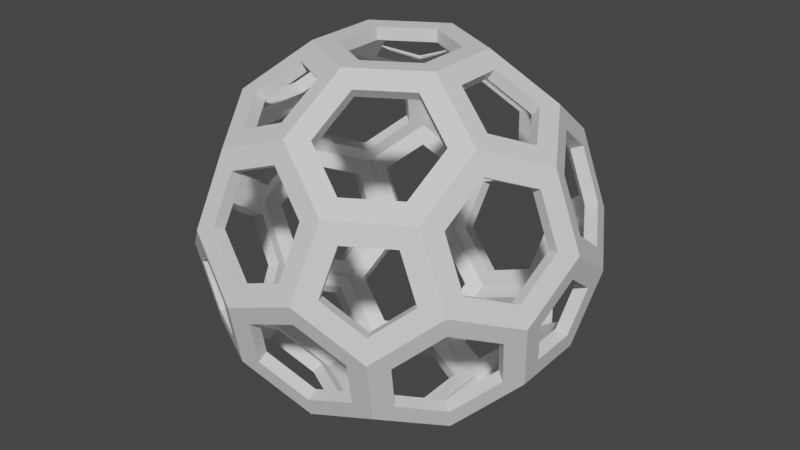# Source: cage-a-photons_optimisee.blend  (saved by Blender 2.91.10; exported with 4.5.12 LTS)
import bpy
from mathutils import Matrix  # noqa: F401  (used for matrix-valued properties, if any)

bpy.ops.wm.read_factory_settings(use_empty=True)
scene = bpy.context.scene
scene.name = 'Scene'

# ---- collections
col_collection = bpy.data.collections.new('Collection'); scene.collection.children.link(col_collection)

# ---- materials (node trees are filled in below, after node groups)
mat_frontcolor = bpy.data.materials.new('FrontColor')
mat_m_0128_white = bpy.data.materials.new('M_0128_White')

# ---- material node trees
mat_frontcolor.use_nodes = True; mat_frontcolor.node_tree.nodes.clear()
_N = mat_frontcolor.node_tree.nodes; _L = mat_frontcolor.node_tree.links
n0 = _N.new('ShaderNodeBsdfPrincipled'); n0.name = 'Principled BSDF'; n0.location = (10, 300)
n0.distribution = 'GGX'
n0.subsurface_method = 'BURLEY'
n0.inputs[3].default_value = 1.45
n0.inputs[27].default_value = (0.0, 0.0, 0.0, 1.0)
n0.inputs[28].default_value = 1.0
n1 = _N.new('ShaderNodeOutputMaterial'); n1.name = 'Material Output'; n1.location = (300, 300)
_L.new(n0.outputs[0], n1.inputs[0])
n1.is_active_output = True
mat_m_0128_white.use_nodes = True; mat_m_0128_white.node_tree.nodes.clear()
_N = mat_m_0128_white.node_tree.nodes; _L = mat_m_0128_white.node_tree.links
n0 = _N.new('ShaderNodeBsdfPrincipled'); n0.name = 'Principled BSDF'; n0.location = (10, 300)
n0.distribution = 'GGX'
n0.subsurface_method = 'BURLEY'
n0.inputs[3].default_value = 1.45
n0.inputs[27].default_value = (0.0, 0.0, 0.0, 1.0)
n0.inputs[28].default_value = 1.0
n1 = _N.new('ShaderNodeOutputMaterial'); n1.name = 'Material Output'; n1.location = (300, 300)
_L.new(n0.outputs[0], n1.inputs[0])
n1.is_active_output = True

# ---- world
world_world = bpy.data.worlds.new('World'); scene.world = world_world
world_world.use_nodes = True; world_world.node_tree.nodes.clear()
_N = world_world.node_tree.nodes; _L = world_world.node_tree.links
n0 = _N.new('ShaderNodeOutputWorld'); n0.name = 'World Output'; n0.location = (300, 300)
n1 = _N.new('ShaderNodeBackground'); n1.name = 'Background'; n1.location = (10, 300)
n1.inputs[0].default_value = (0.05088, 0.05088, 0.05088, 1.0)
_L.new(n1.outputs[0], n0.inputs[0])
n0.is_active_output = True
world_world.color = (0.05088, 0.05088, 0.05088)
world_world.use_sun_shadow = False
world_world.sun_shadow_jitter_overblur = 0.0

# ---- meshes
me_cage___photon = bpy.data.meshes.new('cage à photon')
me_cage___photon.from_pydata([(-0.01203, -0.005501, 0.07626), (-0.03604, 0.01262, 0.06726), (-0.03388, 0.01183, 0.06326), (-0.01134, -0.005186, 0.07171), (-0.01047, 0.00313, 0.07337), (-0.02741, 0.01592, 0.06701), (-0.02691, 0.01426, 0.06232), (-0.009968, 0.001467, 0.06868), (-0.02366, 0.03663, 0.06007), (-0.02316, 0.03496, 0.05538), (-0.03073, 0.04196, 0.05742), (-0.02886, 0.03953, 0.05396), (-0.04056, 0.01592, 0.05991), (-0.03682, 0.03663, 0.05297), (-0.04612, 0.05317, 0.03245), (-0.04331, 0.05005, 0.03053), (-0.03669, 0.05503, 0.03479), (-0.027, 0.04797, 0.0505), (-0.001413, 0.05317, 0.05658), (-0.001347, 0.05005, 0.05318), (-0.002975, 0.04454, 0.05948), (-0.002472, 0.04288, 0.05479), (0.01397, 0.03175, 0.06583), (0.01447, 0.03009, 0.06115), (0.02259, 0.03505, 0.06559), (0.01022, 0.01104, 0.07278), (0.01728, 0.005712, 0.07543), (0.01555, -0.002916, 0.07262), (-0.005135, -0.01083, 0.07321), (-0.009276, -0.03153, 0.06646), (-0.0179, -0.03483, 0.06671), (0.007272, -0.04431, 0.05913), (0.005546, -0.05294, 0.05632), (0.03486, -0.04173, 0.05549), (0.02796, -0.0364, 0.05854), (0.006501, -0.04264, 0.05448), (0.02719, -0.03473, 0.05389), (-0.01005, -0.02986, 0.06181), (-0.005906, -0.009161, 0.06856), (0.01478, -0.001247, 0.06797), (0.0321, -0.0157, 0.06529), (0.03133, -0.01403, 0.06064), (0.04073, -0.0124, 0.06504), (0.04483, -0.01569, 0.05744), (0.04069, -0.03639, 0.0507), (0.04102, -0.01402, 0.05467), (0.03688, -0.03472, 0.04792), (0.0588, -0.002885, 0.04597), (0.05499, -0.001218, 0.04319), (0.06053, 0.005743, 0.04878), (0.05693, 0.005431, 0.04591), (0.03834, -0.0116, 0.06117), (0.03975, -0.002686, 0.06347), (0.05222, 0.008739, 0.05322), (0.03717, -0.003623, 0.05928), (0.04964, 0.007803, 0.04904), (0.02499, 0.00872, 0.07001), (0.02241, 0.007783, 0.06583), (0.01633, 0.005402, 0.07092), (-0.01685, -0.03271, 0.06274), (-0.02373, -0.02697, 0.06528), (-0.04113, -0.02697, 0.05589), (-0.0388, -0.02603, 0.05156), (-0.0214, -0.02603, 0.06095), (-0.04819, -0.008504, 0.0561), (-0.04586, -0.007563, 0.05178), (-0.05674, -0.005503, 0.05214), (-0.04553, -0.03483, 0.0518), (-0.04279, -0.03272, 0.04875), (-0.03863, -0.04016, 0.04874), (-0.04158, -0.05294, 0.03089), (-0.04971, -0.05294, 0.0265), (-0.04755, -0.05479, 0.01703), (-0.05725, -0.04773, 0.00131), (-0.0651, -0.04173, 0.001541), (-0.06119, -0.03929, 0.001427), (-0.0643, -0.03639, -0.00596), (-0.07221, -0.0157, -0.00572), (-0.07631, -0.0124, 0.001881), (-0.07359, 0.005738, -0.0236), (-0.07177, -0.0116, 0.001744), (-0.06921, 0.005426, -0.02217), (-0.07446, -0.002691, 0.00183), (-0.07183, 0.008716, 0.01776), (-0.07213, 0.005709, 0.02718), (-0.06784, 0.005399, 0.02549), (-0.06883, -0.00292, 0.02708), (-0.05797, -0.01083, 0.04469), (-0.05331, -0.005188, 0.04906), (-0.05518, 0.003129, 0.04924), (-0.03515, 0.00291, 0.06562), (-0.03282, 0.003852, 0.0613), (-0.02004, -0.008503, 0.07129), (-0.0177, -0.007561, 0.06697), (0.02132, 0.03294, 0.06169), (0.02833, 0.02719, 0.06381), (0.04516, 0.02721, 0.05344), (0.04932, 0.03507, 0.04912), (0.05342, 0.03178, 0.04152), (0.05204, 0.05321, 0.02364), (0.04898, 0.05009, 0.02217), (0.04641, 0.03296, 0.04622), (0.006451, 0.05318, 0.05173), (0.008375, 0.06598, 0.03375), (0.02724, 0.066, 0.02213), (0.04418, 0.0532, 0.02848), (0.02804, 0.07133, 0.01463), (0.001312, 0.07131, 0.0311), (0.04418, 0.0532, 0.02848), (0.04418, 0.0532, 0.02848), (0.04226, 0.0404, 0.04647), (0.02339, 0.04039, 0.05809), (0.006627, 0.06226, 0.03091), (0.004704, 0.04945, 0.04889), (0.02549, 0.06227, 0.01929), (0.04243, 0.04948, 0.02564), (0.04051, 0.03667, 0.04363), (0.02165, 0.03666, 0.05525), (0.001212, 0.06708, 0.02926), (-0.00682, 0.06645, 0.03393), (-0.02422, 0.06645, 0.02454), (-0.02632, 0.07131, 0.01619), (-0.02472, 0.06708, 0.01527), (-0.03241, 0.06598, 0.01174), (-0.04638, 0.05318, 0.02322), (-0.06099, 0.04038, 0.01255), (-0.06682, 0.03505, 0.01733), (-0.06163, 0.0404, -0.0096), (-0.06772, 0.03506, -0.01405), (-0.04792, 0.05321, -0.03031), (-0.0637, 0.03295, -0.0132), (-0.04501, 0.05008, -0.02856), (-0.06362, 0.03177, -0.02165), (-0.04965, 0.04458, -0.03312), (-0.03399, 0.04202, -0.05613), (-0.03193, 0.03959, -0.05279), (-0.03864, 0.05507, -0.03318), (-0.02987, 0.04802, -0.04944), (-0.02827, 0.04405, -0.04685), (-0.03705, 0.05109, -0.0306), (-0.01141, 0.05509, -0.04996), (-0.009812, 0.05111, -0.04738), (-0.004673, 0.05324, -0.05696), (-0.0064, 0.04461, -0.05978), (-0.02709, 0.03669, -0.05919), (-0.03123, 0.016, -0.06593), (-0.03985, 0.0127, -0.06568), (-0.01468, 0.003214, -0.07326), (-0.01641, -0.005415, -0.07607), (-0.01546, -0.005104, -0.07156), (-0.03747, 0.0119, -0.06181), (-0.03888, 0.002984, -0.06411), (-0.02411, -0.008422, -0.07065), (-0.02746, -0.0269, -0.06445), (-0.02172, -0.03475, -0.06623), (-0.04429, -0.02691, -0.05408), (-0.04845, -0.03477, -0.04976), (-0.05965, -0.005445, -0.04942), (-0.05606, -0.005133, -0.04655), (-0.04553, -0.03266, -0.04687), (-0.05255, -0.03148, -0.04216), (-0.05117, -0.05291, -0.02428), (-0.05447, -0.04428, -0.02418), (-0.05989, -0.03472, -0.0043), (-0.05006, -0.04262, -0.02252), (-0.04813, -0.02981, -0.0405), (-0.06046, -0.01078, -0.04192), (-0.05604, -0.009116, -0.04026), (-0.07029, -0.002891, -0.0237), (-0.0678, -0.01403, -0.004059), (-0.06588, -0.001223, -0.02204), (-0.04811, -0.04979, -0.02281), (-0.05956, -0.03473, 0.00707), (-0.04674, -0.04982, 0.02486), (-0.0487, -0.04264, 0.02469), (-0.04575, -0.02986, 0.04255), (-0.05366, -0.009163, 0.04279), (-0.06452, -0.00125, 0.02517), (-0.06747, -0.01403, 0.007311), (-0.06387, -0.0364, 0.00898), (-0.07178, -0.0157, 0.00922), (-0.05006, -0.03153, 0.04445), (-0.05301, -0.04431, 0.0266), (-0.06776, 0.01108, -0.02839), (-0.07275, 0.008734, -0.01422), (-0.06905, 0.0272, -0.0082), (-0.06848, 0.02719, 0.01156), (-0.06286, 0.03294, 0.01626), (-0.06229, 0.03175, 0.02468), (-0.06604, 0.01104, 0.03162), (-0.0624, 0.009378, 0.02863), (-0.05153, 0.001465, 0.04625), (-0.05865, 0.03008, 0.02169), (-0.04768, 0.04454, 0.03535), (-0.04404, 0.04287, 0.03236), (-0.03317, 0.03496, 0.04997), (-0.03692, 0.01426, 0.05692), (-0.05766, 0.03666, 0.01245), (-0.0583, 0.03667, -0.009699), (-0.04765, 0.0532, -0.02108), (-0.04432, 0.04948, -0.02118), (-0.02722, 0.07133, -0.01519), (-0.02557, 0.0671, -0.01436), (-0.0256, 0.06648, -0.02366), (-0.0004899, 0.07135, -0.03166), (-0.0004852, 0.06712, -0.02983), (-0.01909, 0.07133, -0.0108), (-0.03304, 0.06599, -0.01041), (-0.02971, 0.06227, -0.0105), (-0.02907, 0.06225, 0.01164), (-0.04305, 0.04945, 0.02312), (-0.01845, 0.07132, 0.01135), (-0.01909, 0.06633, -0.01081), (-0.01845, 0.06632, 0.01134), (-0.0002249, 0.07134, -0.02243), (-0.0002229, 0.06634, -0.02243), (0.02714, 0.07135, -0.01675), (0.01928, 0.07135, -0.01191), (0.01928, 0.06635, -0.01191), (0.01991, 0.07133, 0.01024), (0.01991, 0.06633, 0.01024), (0.001047, 0.07132, 0.02187), (0.001049, 0.06632, 0.02187), (0.0256, 0.06712, -0.01575), (0.02645, 0.0671, 0.01371), (0.03366, 0.06649, -0.01113), (0.03423, 0.06648, 0.00864), (0.03063, 0.06252, -0.01104), (0.0312, 0.06251, 0.008721), (0.02591, 0.06602, -0.0242), (0.006408, 0.06602, -0.03472), (0.003456, 0.05324, -0.05258), (0.01877, 0.03512, -0.06735), (-0.004412, 0.05011, -0.05357), (0.01773, 0.03301, -0.06338), (0.01015, 0.03183, -0.06711), (0.006007, 0.01113, -0.07385), (0.01291, 0.005799, -0.07691), (0.01134, -0.002833, -0.07401), (-0.009345, -0.01075, -0.07342), (-0.01309, -0.03145, -0.06648), (0.003847, -0.04424, -0.06012), (0.002285, -0.05287, -0.05722), (0.0316, -0.04166, -0.05806), (0.02454, -0.03633, -0.06071), (0.02403, -0.03467, -0.05602), (0.003345, -0.04258, -0.05543), (0.02828, -0.01562, -0.06766), (0.02778, -0.01396, -0.06297), (0.03691, -0.01232, -0.0679), (0.03475, -0.01153, -0.0639), (0.02974, -0.03923, -0.05461), (0.04144, -0.01562, -0.06056), (0.03769, -0.03633, -0.05361), (0.04855, -0.04424, -0.03599), (0.04699, -0.05287, -0.0331), (0.06316, -0.03145, -0.02532), (0.06769, -0.03475, -0.01798), (0.073, -0.005411, -0.02782), (0.06691, -0.01074, -0.03227), (0.06327, -0.00908, -0.02927), (0.05952, -0.02979, -0.02233), (0.05605, -0.002831, -0.04989), (0.05241, -0.001167, -0.04689), (0.05761, 0.005801, -0.05278), (0.05884, 0.01113, -0.04534), (0.0697, 0.003217, -0.02772), (0.07266, 0.016, -0.009859), (0.07719, 0.0127, -0.002519), (0.06475, 0.0367, -0.00962), (0.06598, 0.04203, -0.002179), (0.05812, 0.04803, -0.00195), (0.04935, 0.05507, 0.01431), (0.01072, 0.009381, 0.06809), (0.05534, 0.04458, 0.02354), (0.05093, 0.04291, 0.02188), (0.04901, 0.03011, 0.03986), (0.06518, 0.03669, 0.00532), (0.06206, 0.03959, -0.00207), (0.05692, 0.009414, 0.03962), (0.07008, -0.005128, 0.02153), (0.07446, -0.00544, 0.02296), (0.06133, 0.01108, 0.04128), (0.07116, 0.003188, 0.02306), (0.06675, 0.001521, 0.0214), (0.07309, 0.01599, 0.00508), (0.06867, 0.01433, 0.00342), (0.07264, 0.0119, -0.00239), (0.06076, 0.03502, 0.003661), (0.05059, 0.05324, -0.02714), (0.04761, 0.05012, -0.0255), (0.06044, 0.03503, -0.00772), (0.05388, 0.04461, -0.02724), (0.04957, 0.04294, -0.02533), (0.0464, 0.03513, -0.05244), (0.04366, 0.03301, -0.04939), (0.04246, 0.05324, -0.03153), (0.04087, 0.04951, -0.0286), (0.02433, 0.06229, -0.02127), (0.004826, 0.06229, -0.03179), (0.001874, 0.04951, -0.04965), (0.02, 0.04045, -0.05991), (0.01842, 0.03672, -0.05698), (0.042, 0.02727, -0.05653), (0.04906, 0.008802, -0.05674), (0.03602, -0.002613, -0.06626), (0.05418, 0.005485, -0.04971), (0.03779, -0.01396, -0.05756), (0.03405, -0.03466, -0.05062), (0.04491, -0.04258, -0.033), (0.04418, -0.04975, -0.03117), (0.06373, -0.03264, -0.0169), (0.06872, -0.005101, -0.02614), (0.0727, -0.008418, -0.0184), (0.06936, -0.02689, -0.01221), (0.06992, -0.0269, 0.00756), (0.06859, -0.03477, 0.01341), (0.07362, -0.008436, 0.01357), (0.07534, 0.002989, -0.00247), (0.07043, 0.003925, -0.002329), (0.06871, -0.0075, 0.01372), (0.06779, -0.007482, -0.01826), (0.03756, -0.05473, -0.03543), (0.02787, -0.04767, -0.05115), (0.009409, -0.05473, -0.05062), (0.007693, -0.06616, -0.03458), (-0.0004399, -0.07102, -0.03175), (0.02719, -0.07102, -0.01684), (-0.0003388, -0.06678, -0.02991), (0.0256, -0.06678, -0.01591), (0.002219, -0.04975, -0.05382), (-0.005579, -0.05288, -0.05238), (-0.02252, -0.04009, -0.05873), (-0.04138, -0.0401, -0.04711), (-0.04331, -0.05291, -0.02913), (-0.04156, -0.04918, -0.02629), (-0.03964, -0.03638, -0.04427), (-0.05421, -0.04376, 0.00122), (-0.04847, -0.05477, -0.01495), (-0.04544, -0.0508, -0.01504), (-0.04452, -0.05082, 0.01694), (-0.03279, -0.0662, 0.01048), (-0.02627, -0.07105, 0.01611), (-0.02473, -0.06682, 0.0151), (-0.02504, -0.06572, 0.02355), (0.001363, -0.07105, 0.03102), (0.001358, -0.06682, 0.02918), (0.02809, -0.07103, 0.01455), (0.02645, -0.0668, 0.01372), (0.009644, -0.06619, 0.03339), (0.01228, -0.05479, 0.04932), (0.03074, -0.04773, 0.04879), (0.02915, -0.04375, 0.04621), (0.01069, -0.05081, 0.04674), (0.03951, -0.05477, 0.03253), (0.03792, -0.05079, 0.02995), (0.04879, -0.05291, 0.02967), (0.02648, -0.06618, 0.02301), (0.008051, -0.06222, 0.0308), (0.02488, -0.06221, 0.02043), (0.005285, -0.04982, 0.05293), (0.0328, -0.03929, 0.05215), (0.04588, -0.04979, 0.02792), (-0.002583, -0.05294, 0.05193), (-0.01913, -0.04016, 0.05927), (0.05052, -0.04428, 0.03248), (0.04671, -0.04261, 0.0297), (0.06458, -0.03266, 0.01256), (0.06449, -0.03148, 0.021), (0.06069, -0.02981, 0.01822), (0.06864, -0.01078, 0.02774), (0.06483, -0.009111, 0.02497), (0.0625, -0.0401, 0.00896), (0.04853, -0.0529, 0.02043), (0.03392, -0.0657, 0.009761), (0.03328, -0.06568, -0.01239), (0.03058, -0.06197, 0.00986), (0.02995, -0.06196, -0.01229), (0.04519, -0.04918, 0.02053), (0.05917, -0.03637, 0.00905), (0.06187, -0.04009, -0.01319), (0.05853, -0.03636, -0.01309), (0.04726, -0.05288, -0.02386), (0.02509, -0.06616, -0.02519), (0.02365, -0.06218, -0.02251), (0.00625, -0.06218, -0.0319), (0.03612, -0.05076, -0.03276), (0.02643, -0.0437, -0.04847), (0.007966, -0.05076, -0.04795), (-0.02044, -0.03264, -0.06233), (-0.02717, -0.07104, -0.01527), (-0.02557, -0.0668, -0.01435), (-0.02637, -0.0657, -0.02277), (-0.04171, -0.02597, -0.0499), (-0.04877, -0.007505, -0.04969), (-0.0363, 0.00392, -0.05993), (-0.04395, 0.01599, -0.05809), (-0.05793, 0.003183, -0.04661), (-0.05412, 0.001516, -0.04383), (-0.06395, 0.009409, -0.02561), (-0.04014, 0.01432, -0.05531), (-0.03981, 0.03668, -0.05134), (-0.036, 0.03502, -0.04857), (-0.04584, 0.04291, -0.03035), (-0.05981, 0.03011, -0.01887), (-0.02401, 0.06251, -0.02107), (-0.008772, 0.06649, -0.03403), (-0.007178, 0.06252, -0.03145), (0.03792, 0.03673, -0.04645), (0.0395, 0.04045, -0.04939), (0.04843, 0.05509, -0.01767), (0.0454, 0.05111, -0.01759), (0.06835, 0.01433, -0.007959), (0.0654, 0.001548, -0.02581), (0.05453, 0.009461, -0.04343), (0.05093, 0.03183, -0.0451), (0.04662, 0.03016, -0.04319), (0.04673, 0.00786, -0.05242), (0.03369, -0.003554, -0.06194), (0.01222, 0.005484, -0.07236), (0.01858, 0.007859, -0.06761), (0.02091, 0.0088, -0.07194), (0.01084, -0.001169, -0.06932), (-0.009848, -0.009083, -0.06873), (-0.0136, -0.02979, -0.06179), (-0.02488, -0.02596, -0.06027), (-0.02154, -0.007486, -0.06647), (-0.05135, -0.008441, -0.05387), (-0.03046, 0.01433, -0.06128), (-0.01391, 0.001545, -0.06861), (0.006778, 0.009459, -0.0692), (0.01092, 0.03016, -0.06246), (-0.005629, 0.04294, -0.05513), (-0.02632, 0.03502, -0.05454), (0.03967, 0.02633, -0.05221), (0.0246, 0.02727, -0.06592), (0.02227, 0.02633, -0.0616), (0.05509, 0.04405, -0.00187), (0.04631, 0.0511, 0.01439), (-0.02077, -0.03636, -0.05589), (-0.003832, -0.04915, -0.04954), (-0.005755, -0.06196, -0.03156), (-0.02462, -0.06197, -0.01993), (-0.007502, -0.06568, -0.0344), (-0.03336, -0.06619, -0.00928), (-0.03032, -0.06221, -0.009359), (-0.02976, -0.06222, 0.0104), (-0.01904, -0.06604, -0.01088), (-0.0001759, -0.06602, -0.02251), (-0.0184, -0.06605, 0.01127), (0.001096, -0.06605, 0.02179), (0.01996, -0.06603, 0.01016), (0.01932, -0.06602, -0.01199), (-0.0184, -0.07105, 0.01126), (-0.01904, -0.07104, -0.01089), (-0.0001749, -0.07102, -0.02251), (0.01933, -0.07102, -0.01199), (0.01996, -0.07103, 0.01016), (0.001098, -0.07105, 0.02179), (0.04392, -0.04915, -0.02377), (0.06501, -0.02597, 0.007701), (0.06445, -0.02596, -0.01206), (-0.005536, -0.06572, 0.03408), (-0.02278, 0.06248, 0.02187), (-0.03525, 0.05106, 0.03211), (-0.02555, 0.044, 0.04783), (-0.007093, 0.05106, 0.04731), (-0.005377, 0.06248, 0.03126), (-0.008536, 0.05503, 0.04998), (-0.06357, 0.02625, 0.01142), (-0.06692, 0.00778, 0.01762), (-0.06955, -0.003627, 0.001691), (-0.06784, 0.007798, -0.01436), (-0.06414, 0.02627, -0.00834), (0.04258, 0.02627, 0.04926), (0.02575, 0.02626, 0.05963), (-0.04, -0.04921, 0.02796), (-0.01755, -0.03643, 0.05634), (-0.02345, -0.062, 0.02062), (-0.001001, -0.04921, 0.049), (-0.003954, -0.06199, 0.03115), (-0.03705, -0.03643, 0.04581)], [(99, 105), (108, 109)], [(74, 78, 79, 157, 156, 161, 162, 160, 166, 168, 77, 76), (76, 162, 161, 74), (163, 164, 162, 76), (164, 165, 160, 162), (167, 166, 160, 165), (170, 168, 166, 167), (168, 170, 169, 77), (163, 76, 77, 169), (84, 78, 74, 71, 182, 179, 180, 86, 87, 66), (119, 468, 18, 107, 121, 120), (176, 87, 86, 177), (178, 177, 86, 180), (179, 172, 178, 180), (179, 182, 174, 172), (339, 338, 444, 445), (337, 73, 338, 339), (337, 340, 72, 73), (54, 51, 58, 94, 475, 57), (334, 161, 156, 333), (396, 146, 157, 79, 183, 397), (71, 74, 161, 390, 444, 338, 73, 72), (171, 75, 173, 340, 337, 339, 445, 391), (183, 132, 404, 399), (184, 82, 471, 472), (185, 184, 472, 473), (186, 185, 473, 469), (446, 340, 173, 343, 391, 445), (469, 470, 83, 186), (82, 83, 470, 471), (165, 164, 163, 169, 80, 75, 171, 159, 158, 167), (158, 81, 80, 169, 170, 167), (177, 178, 172, 75, 80, 85), (130, 473, 472, 471, 80, 81), (469, 473, 130, 187, 85, 80, 471, 470), (130, 81, 399, 404, 403, 402, 135, 131), (150, 135, 402, 400, 398, 399, 81, 158), (159, 389, 149, 426, 425, 393), (426, 149, 150, 158, 159, 393, 394, 395), (429, 428, 150, 149, 419, 234, 431, 430), (150, 428, 433, 432, 431, 234, 233, 135), (439, 389, 159, 171, 391, 328, 441, 442, 335, 336), (328, 329, 384, 385, 388, 330), (329, 310, 251, 330, 388, 387, 386, 384), (441, 328, 330, 389, 439, 440), (424, 423, 149, 389), (149, 423, 422, 419), (250, 418, 420, 436, 234, 419), (306, 295, 234, 436, 434, 417, 418, 250), (251, 310, 311, 312, 306, 263, 260, 261, 309, 308), (367, 311, 310, 459, 381, 379, 378, 362), (329, 348, 362, 378, 376, 377, 459, 310), (367, 369, 371, 280), (280, 371, 48, 45, 46, 366, 369, 367, 362, 361, 51, 50), (50, 51, 54, 55, 474, 475, 94, 101), (101, 94, 19, 118, 112, 113, 117, 116, 115, 100), (279, 50, 101, 276), (275, 276, 101, 100, 278, 287, 280, 50, 279, 284, 286, 288), (312, 311, 367, 460, 461, 321, 319, 287), (414, 416, 295, 306), (408, 302, 234, 295), (297, 408, 295, 290, 223, 205, 233, 234, 302, 300, 299, 298), (100, 224, 228, 438), (223, 224, 118, 222, 220, 218, 215, 205), (202, 205, 215, 212, 213, 222, 118, 122), (135, 233, 205, 407, 141, 138, 139, 131), (405, 407, 205, 202, 131, 139), (208, 200, 131, 202), (464, 465, 11, 15, 122, 463), (19, 11, 465, 466, 467, 463, 122, 118), (58, 3, 7, 273, 23, 21, 19, 94), (11, 19, 21, 9, 6, 7, 3, 2), (191, 196, 2, 88, 85, 187, 192, 190), (195, 194, 192, 187, 15, 11, 2, 196), (397, 183, 399, 398), (396, 397, 398, 400), (401, 396, 400, 402), (402, 403, 133, 401), (403, 404, 132, 133), (427, 394, 393, 155), (425, 153, 155, 393), (425, 426, 152, 153), (152, 426, 395, 151), (394, 427, 151, 395), (442, 392, 334, 335), (392, 442, 441, 443), (441, 440, 331, 443), (440, 439, 332, 331), (332, 439, 336, 333), (333, 336, 335, 334), (385, 325, 324, 388), (383, 325, 385, 384), (384, 386, 322, 383), (387, 323, 322, 386), (388, 324, 323, 387), (424, 240, 239, 423), (241, 240, 424, 246), (244, 241, 246, 245), (245, 248, 247, 244), (248, 422, 238, 247), (423, 239, 238, 422), (308, 253, 252, 307), (309, 254, 253, 308), (254, 309, 261, 256), (263, 307, 252, 262), (259, 260, 263, 262), (256, 261, 260, 259), (461, 314, 313, 321), (460, 315, 314, 461), (320, 317, 315, 460), (317, 320, 319, 318), (319, 321, 313, 318), (459, 377, 375, 382), (377, 376, 374, 375), (376, 378, 373, 374), (379, 372, 373, 378), (381, 380, 372, 379), (382, 380, 381, 459), (369, 366, 365, 368), (366, 46, 44, 365), (45, 43, 44, 46), (47, 43, 45, 48), (371, 370, 47, 48), (369, 368, 370, 371), (55, 54, 52, 53), (474, 55, 53, 96), (474, 96, 95, 475), (475, 95, 56, 57), (57, 56, 52, 54), (25, 22, 23, 273), (5, 4, 7, 6), (6, 9, 8, 5), (20, 8, 9, 21), (23, 22, 20, 21), (273, 7, 4, 25), (195, 196, 12, 13), (191, 89, 12, 196), (191, 190, 189, 89), (190, 192, 188, 189), (194, 195, 13, 193), (194, 193, 188, 192), (197, 125, 124, 210), (198, 127, 125, 197), (198, 200, 199, 127), (208, 207, 199, 200), (209, 123, 207, 208), (210, 124, 123, 209), (139, 136, 203, 405), (138, 137, 136, 139), (141, 140, 137, 138), (140, 141, 407, 406), (407, 405, 203, 406), (429, 147, 145, 428), (430, 236, 147, 429), (430, 431, 235, 236), (432, 143, 235, 431), (433, 144, 143, 432), (428, 145, 144, 433), (305, 421, 420, 418), (417, 304, 305, 418), (303, 304, 417, 434), (435, 303, 434, 436), (420, 421, 435, 436), (413, 266, 265, 414), (412, 267, 266, 413), (291, 269, 267, 412), (414, 265, 415, 416), (416, 415, 292, 293), (293, 292, 269, 291), (284, 279, 282, 283), (286, 284, 283, 285), (286, 285, 277, 288), (288, 277, 274, 275), (275, 274, 98, 276), (279, 276, 98, 282), (110, 109, 115, 116), (117, 111, 110, 116), (117, 113, 102, 111), (114, 115, 109, 104), (114, 104, 103, 112), (112, 103, 102, 113), (410, 411, 437, 271), (438, 272, 271, 437), (438, 228, 226, 272), (226, 228, 227, 225), (411, 410, 225, 227), (466, 468, 119, 467), (17, 468, 466, 465), (464, 16, 17, 465), (464, 463, 120, 16), (467, 119, 120, 463), (215, 214, 206, 212), (215, 218, 217, 214), (220, 219, 217, 218), (222, 221, 219, 220), (222, 213, 211, 221), (212, 206, 211, 213), (408, 297, 296, 409), (297, 298, 229, 296), (299, 230, 229, 298), (300, 231, 230, 299), (302, 301, 231, 300), (301, 302, 408, 409), (448, 452, 451, 348, 329, 328, 391, 447), (346, 348, 451, 450, 449, 447, 391, 343), (448, 447, 454, 455), (455, 456, 452, 448), (457, 451, 452, 456), (359, 355, 352, 361, 362, 348, 346, 358), (361, 352, 353, 358, 346, 360), (355, 359, 357, 354), (355, 354, 351, 352), (36, 41, 39, 58, 51, 361, 360, 35), (41, 36, 34, 40), (41, 40, 27, 39), (39, 27, 28, 38), (65, 88, 2, 3, 59, 68, 62, 63, 93, 91), (91, 90, 64, 65), (93, 92, 90, 91), (332, 333, 156, 154, 242, 326, 390, 161, 334, 392, 443, 331), (390, 454, 453, 458, 345, 342), (255, 257, 380, 382, 375, 327), (347, 356, 33, 351, 354, 357, 349, 345), (33, 32, 345, 349, 350, 351), (32, 33, 42, 40, 34, 31, 29, 30), (30, 29, 28, 27, 40, 42, 26, 0), (87, 181, 182, 71, 67, 66), (64, 90, 1, 66, 67, 30, 60, 61), (133, 132, 183, 79, 128, 129, 134, 146, 396, 401), (12, 89, 189, 188, 126, 84, 66, 1, 10, 13), (152, 151, 427, 157, 146, 148, 154, 153), (25, 4, 5, 8, 10, 1, 0, 26, 24, 22), (83, 82, 78, 84, 126, 128, 79, 184, 185, 186), (184, 79, 78, 82), (142, 134, 137, 140), (129, 201, 204, 142, 140, 406, 203, 136, 137, 134), (144, 145, 146, 134, 142, 143), (235, 143, 142, 232, 237, 148, 146, 145, 147, 236), (240, 154, 148, 239), (249, 243, 242, 154, 240, 241, 244, 247, 238, 239, 148, 237), (242, 243, 255, 322, 323, 324, 325, 326), (155, 153, 154, 156, 157, 427), (374, 347, 327, 375), (356, 347, 374, 373, 372, 380, 257, 316), (257, 255, 243, 249, 252, 253, 254, 256, 259, 258), (262, 252, 249, 264, 258, 259), (317, 318, 268, 281), (325, 383, 322, 255, 327, 326), (47, 49, 42, 33, 356, 316, 368, 365, 44, 43), (47, 370, 368, 316, 281, 49), (24, 97, 99, 109, 110, 111), (53, 52, 42, 49, 97, 24, 95, 96), (193, 13, 10, 14, 126, 188), (268, 285, 283, 281), (107, 18, 24, 111, 102, 103), (221, 107, 106, 216, 217, 219), (410, 289, 216, 225), (99, 270, 289, 410, 271, 272, 226, 225, 216, 106), (204, 201, 121, 107, 221, 211, 206, 214, 217, 216), (10, 18, 468, 17, 16, 120, 121, 14), (415, 294, 289, 270, 269, 292), (296, 229, 230, 204, 216, 289), (8, 20, 22, 24, 18, 10), (125, 127, 128, 126, 14, 121, 201, 207, 123, 124), (129, 128, 127, 199, 207, 201), (435, 232, 294, 264, 249, 237, 421, 305, 304, 303), (435, 421, 237, 232), (231, 301, 409, 296, 289, 294, 232, 142, 204, 230), (364, 363, 462, 344, 70, 71, 342, 345, 32, 30), (364, 30, 67, 71, 70, 69), (480, 479, 477, 59, 360, 346, 343, 478), (476, 478, 343, 173, 68, 59, 477, 481), (462, 480, 478, 344), (69, 481, 477, 364), (70, 476, 481, 69), (344, 478, 476, 70), (364, 477, 479, 363), (363, 479, 480, 462), (3, 58, 39, 38, 37, 35, 360, 59), (68, 88, 65, 62), (174, 175, 176, 177, 85, 88, 68, 173, 75, 172), (349, 357, 359, 358), (350, 349, 358, 353), (351, 350, 353, 352), (36, 35, 31, 34), (37, 29, 31, 35), (29, 37, 38, 28), (93, 63, 60, 92), (62, 61, 60, 63), (65, 64, 61, 62), (175, 181, 87, 176), (174, 182, 181, 175), (446, 341, 72, 340), (445, 444, 341, 446), (447, 449, 453, 454), (458, 453, 449, 450), (457, 458, 450, 451), (71, 72, 341, 444, 390, 342), (0, 1, 90, 92, 60, 30), (347, 345, 458, 457, 456, 455, 454, 390, 326, 327), (281, 316, 257, 258, 268, 318, 313, 314, 315, 317), (270, 99, 97, 49, 281, 283, 282, 98, 274, 277, 285, 268), (24, 26, 42, 52, 56, 95), (104, 109, 99, 106, 107, 103), (270, 268, 258, 264, 294, 415, 265, 266, 267, 269), (224, 100, 115, 114, 112, 118), (122, 15, 187, 130, 131, 200, 198, 197, 210, 209, 208, 202), (280, 287, 319, 320, 460, 367), (287, 278, 290, 295, 416, 293, 291, 412, 413, 414, 306, 312), (263, 306, 250, 251, 308, 307), (389, 330, 251, 245, 246, 424), (419, 422, 248, 245, 251, 250), (224, 223, 290, 278, 100, 438, 437, 411, 227, 228)])
_uv = me_cage___photon.uv_layers.new(name='UVMap')
_uv.uv.foreach_set('vector', [0.0, 0.0, 0.0, 0.0, 0.0, 0.0, 0.0, 0.0, 0.0, 0.0, 0.0, 0.0, 0.0, 0.0, 0.0, 0.0, 0.0, 0.0, 0.0, 0.0, 0.0, 0.0, 0.0, 0.0, 0.0, 0.0, 0.0, 0.0, 0.0, 0.0, 0.0, 0.0, 0.0, 0.0, 0.0, 0.0, 0.0, 0.0, 0.0, 0.0, 0.0, 0.0, 0.0, 0.0, 0.0, 0.0, 0.0, 0.0, 0.0, 0.0, 0.0, 0.0, 0.0, 0.0, 0.0, 0.0, 0.0, 0.0, 0.0, 0.0, 0.0, 0.0, 0.0, 0.0, 0.0, 0.0, 0.0, 0.0, 0.0, 0.0, 0.0, 0.0, 0.0, 0.0, 0.0, 0.0, 0.0, 0.0, 0.0, 0.0, 0.0, 0.0, 0.0, 0.0, 0.0, 0.0, 0.0, 0.0, 0.0, 0.0, 0.0, 0.0, 0.0, 0.0, 0.0, 0.0, 0.0, 0.0, 0.0, 0.0, 0.0, 0.0, 0.0, 0.0, 0.0, 0.0, 0.0, 0.0, 0.0, 0.0, 0.0, 0.0, 0.0, 0.0, 0.0, 0.0, 0.0, 0.0, 0.0, 0.0, 0.0, 0.0, 0.0, 0.0, 0.0, 0.0, 0.0, 0.0, 0.0, 0.0, 0.0, 0.0, 0.0, 0.0, 0.0, 0.0, 0.0, 0.0, 0.0, 0.0, 0.0, 0.0, 0.0, 0.0, 0.0, 0.0, 0.0, 0.0, 0.0, 0.0, 0.0, 0.0, 0.0, 0.0, 0.0, 0.0, 0.0, 0.0, 0.0, 0.0, 0.0, 0.0, 0.0, 0.0, 0.0, 0.0, 0.0, 0.0, 0.0, 0.0, 0.0, 0.0, 0.0, 0.0, 0.0, 0.0, 0.0, 0.0, 0.0, 0.0, 0.0, 0.0, 0.0, 0.0, 0.0, 0.0, 0.0, 0.0, 0.0, 0.0, 0.0, 0.0, 0.0, 0.0, 0.0, 0.0, 0.0, 0.0, 0.0, 0.0, 0.0, 0.0, 0.0, 0.0, 0.0, 0.0, 0.0, 0.0, 0.0, 0.0, 0.0, 0.0, 0.0, 0.0, 0.0, 0.0, 0.0, 0.0, 0.0, 0.0, 0.0, 0.0, 0.0, 0.0, 0.0, 0.0, 0.0, 0.0, 0.0, 0.0, 0.0, 0.0, 0.0, 0.0, 0.0, 0.0, 0.0, 0.0, 0.0, 0.0, 0.0, 0.0, 0.0, 0.0, 0.0, 0.0, 0.0, 0.0, 0.0, 0.0, 0.0, 0.0, 0.0, 0.0, 0.0, 0.0, 0.0, 0.0, 0.0, 0.0, 0.0, 0.0, 0.0, 0.0, 0.0, 0.0, 0.0, 0.0, 0.0, 0.0, 0.0, 0.0, 0.0, 0.0, 0.0, 0.0, 0.0, 0.0, 0.0, 0.0, 0.0, 0.0, 0.0, 0.0, 0.0, 0.0, 0.0, 0.0, 0.0, 0.0, 0.0, 0.0, 0.0, 0.0, 0.0, 0.0, 0.0, 0.0, 0.0, 0.0, 0.0, 0.0, 0.0, 0.0, 0.0, 0.0, 0.0, 0.0, 0.0, 0.0, 0.0, 0.0, 0.0, 0.0, 0.0, 0.0, 0.0, 0.0, 0.0, 0.0, 0.0, 0.0, 0.0, 0.0, 0.0, 0.0, 0.0, 0.0, 0.0, 0.0, 0.0, 0.0, 0.0, 0.0, 0.0, 0.0, 0.0, 0.0, 0.0, 0.0, 0.0, 0.0, 0.0, 0.0, 0.0, 0.0, 0.0, 0.0, 0.0, 0.0, 0.0, 0.0, 0.0, 0.0, 0.0, 0.0, 0.0, 0.0, 0.0, 0.0, 0.0, 0.0, 0.0, 0.0, 0.0, 0.0, 0.0, 0.0, 0.0, 0.0, 0.0, 0.0, 0.0, 0.0, 0.0, 0.0, 0.0, 0.0, 0.0, 0.0, 0.0, 0.0, 0.0, 0.0, 0.0, 0.0, 0.0, 0.0, 0.0, 0.0, 0.0, 0.0, 0.0, 0.0, 0.0, 0.0, 0.0, 0.0, 0.0, 0.0, 0.0, 0.0, 0.0, 0.0, 0.0, 0.0, 0.0, 0.0, 0.0, 0.0, 0.0, 0.0, 0.0, 0.0, 0.0, 0.0, 0.0, 0.0, 0.0, 0.0, 0.0, 0.0, 0.0, 0.0, 0.0, 0.0, 0.0, 0.0, 0.0, 0.0, 0.0, 0.0, 0.0, 0.0, 0.0, 0.0, 0.0, 0.0, 0.0, 0.0, 0.0, 0.0, 0.0, 0.0, 0.0, 0.0, 0.0, 0.0, 0.0, 0.0, 0.0, 0.0, 0.0, 0.0, 0.0, 0.0, 0.0, 0.0, 0.0, 0.0, 0.0, 0.0, 0.0, 0.0, 0.0, 0.0, 0.0, 0.0, 0.0, 0.0, 0.0, 0.0, 0.0, 0.0, 0.0, 0.0, 0.0, 0.0, 0.0, 0.0, 0.0, 0.0, 0.0, 0.0, 0.0, 0.0, 0.0, 0.0, 0.0, 0.0, 0.0, 0.0, 0.0, 0.0, 0.0, 0.0, 0.0, 0.0, 0.0, 0.0, 0.0, 0.0, 0.0, 0.0, 0.0, 0.0, 0.0, 0.0, 0.0, 0.0, 0.0, 0.0, 0.0, 0.0, 0.0, 0.0, 0.0, 0.0, 0.0, 0.0, 0.0, 0.0, 0.0, 0.0, 0.0, 0.0, 0.0, 0.0, 0.0, 0.0, 0.0, 0.0, 0.0, 0.0, 0.0, 0.0, 0.0, 0.0, 0.0, 0.0, 0.0, 0.0, 0.0, 0.0, 0.0, 0.0, 0.0, 0.0, 0.0, 0.0, 0.0, 0.0, 0.0, 0.0, 0.0, 0.0, 0.0, 0.0, 0.0, 0.0, 0.0, 0.0, 0.0, 0.0, 0.0, 0.0, 0.0, 0.0, 0.0, 0.0, 0.0, 0.0, 0.0, 0.0, 0.0, 0.0, 0.0, 0.0, 0.0, 0.0, 0.0, 0.0, 0.0, 0.0, 0.0, 0.0, 0.0, 0.0, 0.0, 0.0, 0.0, 0.0, 0.0, 0.0, 0.0, 0.0, 0.0, 0.0, 0.0, 0.0, 0.0, 0.0, 0.0, 0.0, 0.0, 0.0, 0.0, 0.0, 0.0, 0.0, 0.0, 0.0, 0.0, 0.0, 0.0, 0.0, 0.0, 0.0, 0.0, 0.0, 0.0, 0.0, 0.0, 0.0, 0.0, 0.0, 0.0, 0.0, 0.0, 0.0, 0.0, 0.0, 0.0, 0.0, 0.0, 0.0, 0.0, 0.0, 0.0, 0.0, 0.0, 0.0, 0.0, 0.0, 0.0, 0.0, 0.0, 0.0, 0.0, 0.0, 0.0, 0.0, 0.0, 0.0, 0.0, 0.0, 0.0, 0.0, 0.0, 0.0, 0.0, 0.0, 0.0, 0.0, 0.0, 0.0, 0.0, 0.0, 0.0, 0.0, 0.0, 0.0, 0.0, 0.0, 0.0, 0.0, 0.0, 0.0, 0.0, 0.0, 0.0, 0.0, 0.0, 0.0, 0.0, 0.0, 0.0, 0.0, 0.0, 0.0, 0.0, 0.0, 0.0, 0.0, 0.0, 0.0, 0.0, 0.0, 0.0, 0.0, 0.0, 0.0, 0.0, 0.0, 0.0, 0.0, 0.0, 0.0, 0.0, 0.0, 0.0, 0.0, 0.0, 0.0, 0.0, 0.0, 0.0, 0.0, 0.0, 0.0, 0.0, 0.0, 0.0, 0.0, 0.0, 0.0, 0.0, 0.0, 0.0, 0.0, 0.0, 0.0, 0.0, 0.0, 0.0, 0.0, 0.0, 0.0, 0.0, 0.0, 0.0, 0.0, 0.0, 0.0, 0.0, 0.0, 0.0, 0.0, 0.0, 0.0, 0.0, 0.0, 0.0, 0.0, 0.0, 0.0, 0.0, 0.0, 0.0, 0.0, 0.0, 0.0, 0.0, 0.0, 0.0, 0.0, 0.0, 0.0, 0.0, 0.0, 0.0, 0.0, 0.0, 0.0, 0.0, 0.0, 0.0, 0.0, 0.0, 0.0, 0.0, 0.0, 0.0, 0.0, 0.0, 0.0, 0.0, 0.0, 0.0, 0.0, 0.0, 0.0, 0.0, 0.0, 0.0, 0.0, 0.0, 0.0, 0.0, 0.0, 0.0, 0.0, 0.0, 0.0, 0.0, 0.0, 0.0, 0.0, 0.0, 0.0, 0.0, 0.0, 0.0, 0.0, 0.0, 0.0, 0.0, 0.0, 0.0, 0.0, 0.0, 0.0, 0.0, 0.0, 0.0, 0.0, 0.0, 0.0, 0.0, 0.0, 0.0, 0.0, 0.0, 0.0, 0.0, 0.0, 0.0, 0.0, 0.0, 0.0, 0.0, 0.0, 0.0, 0.0, 0.0, 0.0, 0.0, 0.0, 0.0, 0.0, 0.0, 0.0, 0.0, 0.0, 0.0, 0.0, 0.0, 0.0, 0.0, 0.0, 0.0, 0.0, 0.0, 0.0, 0.0, 0.0, 0.0, 0.0, 0.0, 0.0, 0.0, 0.0, 0.0, 0.0, 0.0, 0.0, 0.0, 0.0, 0.0, 0.0, 0.0, 0.0, 0.0, 0.0, 0.0, 0.0, 0.0, 0.0, 0.0, 0.0, 0.0, 0.0, 0.0, 0.0, 0.0, 0.0, 0.0, 0.0, 0.0, 0.0, 0.0, 0.0, 0.0, 0.0, 0.0, 0.0, 0.0, 0.0, 0.0, 0.0, 0.0, 0.0, 0.0, 0.0, 0.0, 0.0, 0.0, 0.0, 0.0, 0.0, 0.0, 0.0, 0.0, 0.0, 0.0, 0.0, 0.0, 0.0, 0.0, 0.0, 0.0, 0.0, 0.0, 0.0, 0.0, 0.0, 0.0, 0.0, 0.0, 0.0, 0.0, 0.0, 0.0, 0.0, 0.0, 0.0, 0.0, 0.0, 0.0, 0.0, 0.0, 0.0, 0.0, 0.0, 0.0, 0.0, 0.0, 0.0, 0.0, 0.0, 0.0, 0.0, 0.0, 0.0, 0.0, 0.0, 0.0, 0.0, 0.0, 0.0, 0.0, 0.0, 0.0, 0.0, 0.0, 0.0, 0.0, 0.0, 0.0, 0.0, 0.0, 0.0, 0.0, 0.0, 0.0, 0.0, 0.0, 0.0, 0.0, 0.0, 0.0, 0.0, 0.0, 0.0, 0.0, 0.0, 0.0, 0.0, 0.0, 0.0, 0.0, 0.0, 0.0, 0.0, 0.0, 0.0, 0.0, 0.0, 0.0, 0.0, 0.0, 0.0, 0.0, 0.0, 0.0, 0.0, 0.0, 0.0, 0.0, 0.0, 0.0, 0.0, 0.0, 0.0, 0.0, 0.0, 0.0, 0.0, 0.0, 0.0, 0.0, 0.0, 0.0, 0.0, 0.0, 0.0, 0.0, 0.0, 0.0, 0.0, 0.0, 0.0, 0.0, 0.0, 0.0, 0.0, 0.0, 0.0, 0.0, 0.0, 0.0, 0.0, 0.0, 0.0, 0.0, 0.0, 0.0, 0.0, 0.0, 0.0, 0.0, 0.0, 0.0, 0.0, 0.0, 0.0, 0.0, 0.0, 0.0, 0.0, 0.0, 0.0, 0.0, 0.0, 0.0, 0.0, 0.0, 0.0, 0.0, 0.0, 0.0, 0.0, 0.0, 0.0, 0.0, 0.0, 0.0, 0.0, 0.0, 0.0, 0.0, 0.0, 0.0, 0.0, 0.0, 0.0, 0.0, 0.0, 0.0, 0.0, 0.0, 0.0, 0.0, 0.0, 0.0, 0.0, 0.0, 0.0, 0.0, 0.0, 0.0, 0.0, 0.0, 0.0, 0.0, 0.0, 0.0, 0.0, 0.0, 0.0, 0.0, 0.0, 0.0, 0.0, 0.0, 0.0, 0.0, 0.0, 0.0, 0.0, 0.0, 0.0, 0.0, 0.0, 0.0, 0.0, 0.0, 0.0, 0.0, 0.0, 0.0, 0.0, 0.0, 0.0, 0.0, 0.0, 0.0, 0.0, 0.0, 0.0, 0.0, 0.0, 0.0, 0.0, 0.0, 0.0, 0.0, 0.0, 0.0, 0.0, 0.0, 0.0, 0.0, 0.0, 0.0, 0.0, 0.0, 0.0, 0.0, 0.0, 0.0, 0.0, 0.0, 0.0, 0.0, 0.0, 0.0, 0.0, 0.0, 0.0, 0.0, 0.0, 0.0, 0.0, 0.0, 0.0, 0.0, 0.0, 0.0, 0.0, 0.0, 0.0, 0.0, 0.0, 0.0, 0.0, 0.0, 0.0, 0.0, 0.0, 0.0, 0.0, 0.0, 0.0, 0.0, 0.0, 0.0, 0.0, 0.0, 0.0, 0.0, 0.0, 0.0, 0.0, 0.0, 0.0, 0.0, 0.0, 0.0, 0.0, 0.0, 0.0, 0.0, 0.0, 0.0, 0.0, 0.0, 0.0, 0.0, 0.0, 0.0, 0.0, 0.0, 0.0, 0.0, 0.0, 0.0, 0.0, 0.0, 0.0, 0.0, 0.0, 0.0, 0.0, 0.0, 0.0, 0.0, 0.0, 0.0, 0.0, 0.0, 0.0, 0.0, 0.0, 0.0, 0.0, 0.0, 0.0, 0.0, 0.0, 0.0, 0.0, 0.0, 0.0, 0.0, 0.0, 0.0, 0.0, 0.0, 0.0, 0.0, 0.0, 0.0, 0.0, 0.0, 0.0, 0.0, 0.0, 0.0, 0.0, 0.0, 0.0, 0.0, 0.0, 0.0, 0.0, 0.0, 0.0, 0.0, 0.0, 0.0, 0.0, 0.0, 0.0, 0.0, 0.0, 0.0, 0.0, 0.0, 0.0, 0.0, 0.0, 0.0, 0.0, 0.0, 0.0, 0.0, 0.0, 0.0, 0.0, 0.0, 0.0, 0.0, 0.0, 0.0, 0.0, 0.0, 0.0, 0.0, 0.0, 0.0, 0.0, 0.0, 0.0, 0.0, 0.0, 0.0, 0.0, 0.0, 0.0, 0.0, 0.0, 0.0, 0.0, 0.0, 0.0, 0.0, 0.0, 0.0, 0.0, 0.0, 0.0, 0.0, 0.0, 0.0, 0.0, 0.0, 0.0, 0.0, 0.0, 0.0, 0.0, 0.0, 0.0, 0.0, 0.0, 0.0, 0.0, 0.0, 0.0, 0.0, 0.0, 0.0, 0.0, 0.0, 0.0, 0.0, 0.0, 0.0, 0.0, 0.0, 0.0, 0.0, 0.0, 0.0, 0.0, 0.0, 0.0, 0.0, 0.0, 0.0, 0.0, 0.0, 0.0, 0.0, 0.0, 0.0, 0.0, 0.0, 0.0, 0.0, 0.0, 0.0, 0.0, 0.0, 0.0, 0.0, 0.0, 0.0, 0.0, 0.0, 0.0, 0.0, 0.0, 0.0, 0.0, 0.0, 0.0, 0.0, 0.0, 0.0, 0.0, 0.0, 0.0, 0.0, 0.0, 0.0, 0.0, 0.0, 0.0, 0.0, 0.0, 0.0, 0.0, 0.0, 0.0, 0.0, 0.0, 0.0, 0.0, 0.0, 0.0, 0.0, 0.0, 0.0, 0.0, 0.0, 0.0, 0.0, 0.0, 0.0, 0.0, 0.0, 0.0, 0.0, 0.0, 0.0, 0.0, 0.0, 0.0, 0.0, 0.0, 0.0, 0.0, 0.0, 0.0, 0.0, 0.0, 0.0, 0.0, 0.0, 0.0, 0.0, 0.0, 0.0, 0.0, 0.0, 0.0, 0.0, 0.0, 0.0, 0.0, 0.0, 0.0, 0.0, 0.0, 0.0, 0.0, 0.0, 0.0, 0.0, 0.0, 0.0, 0.0, 0.0, 0.0, 0.0, 0.0, 0.0, 0.0, 0.0, 0.0, 0.0, 0.0, 0.0, 0.0, 0.0, 0.0, 0.0, 0.0, 0.0, 0.0, 0.0, 0.0, 0.0, 0.0, 0.0, 0.0, 0.0, 0.0, 0.0, 0.0, 0.0, 0.0, 0.0, 0.0, 0.0, 0.0, 0.0, 0.0, 0.0, 0.0, 0.0, 0.0, 0.0, 0.0, 0.0, 0.0, 0.0, 0.0, 0.0, 0.0, 0.0, 0.0, 0.0, 0.0, 0.0, 0.0, 0.0, 0.0, 0.0, 0.0, 0.0, 0.0, 0.0, 0.0, 0.0, 0.0, 0.0, 0.0, 0.0, 0.0, 0.0, 0.0, 0.0, 0.0, 0.0, 0.0, 0.0, 0.0, 0.0, 0.0, 0.0, 0.0, 0.0, 0.0, 0.0, 0.0, 0.0, 0.0, 0.0, 0.0, 0.0, 0.0, 0.0, 0.0, 0.0, 0.0, 0.0, 0.0, 0.0, 0.0, 0.0, 0.0, 0.0, 0.0, 0.0, 0.0, 0.0, 0.0, 0.0, 0.0, 0.0, 0.0, 0.0, 0.0, 0.0, 0.0, 0.0, 0.0, 0.0, 0.0, 0.0, 0.0, 0.0, 0.0, 0.0, 0.0, 0.0, 0.0, 0.0, 0.0, 0.0, 0.0, 0.0, 0.0, 0.0, 0.0, 0.0, 0.0, 0.0, 0.0, 0.0, 0.0, 0.0, 0.0, 0.0, 0.0, 0.0, 0.0, 0.0, 0.0, 0.0, 0.0, 0.0, 0.0, 0.0, 0.0, 0.0, 0.0, 0.0, 0.0, 0.0, 0.0, 0.0, 0.0, 0.0, 0.0, 0.0, 0.0, 0.0, 0.0, 0.0, 0.0, 0.0, 0.0, 0.0, 0.0, 0.0, 0.0, 0.0, 0.0, 0.0, 0.0, 0.0, 0.0, 0.0, 0.0, 0.0, 0.0, 0.0, 0.0, 0.0, 0.0, 0.0, 0.0, 0.0, 0.0, 0.0, 0.0, 0.0, 0.0, 0.0, 0.0, 0.0, 0.0, 0.0, 0.0, 0.0, 0.0, 0.0, 0.0, 0.0, 0.0, 0.0, 0.0, 0.0, 0.0, 0.0, 0.0, 0.0, 0.0, 0.0, 0.0, 0.0, 0.0, 0.0, 0.0, 0.0, 0.0, 0.0, 0.0, 0.0, 0.0, 0.0, 0.0, 0.0, 0.0, 0.0, 0.0, 0.0, 0.0, 0.0, 0.0, 0.0, 0.0, 0.0, 0.0, 0.0, 0.0, 0.0, 0.0, 0.0, 0.0, 0.0, 0.0, 0.0, 0.0, 0.0, 0.0, 0.0, 0.0, 0.0, 0.0, 0.0, 0.0, 0.0, 0.0, 0.0, 0.0, 0.0, 0.0, 0.0, 0.0, 0.0, 0.0, 0.0, 0.0, 0.0, 0.0, 0.0, 0.0, 0.0, 0.0, 0.0, 0.0, 0.0, 0.0, 0.0, 0.0, 0.0, 0.0, 0.0, 0.0, 0.0, 0.0, 0.0, 0.0, 0.0, 0.0, 0.0, 0.0, 0.0, 0.0, 0.0, 0.0, 0.0, 0.0, 0.0, 0.0, 0.0, 0.0, 0.0, 0.0, 0.0, 0.0, 0.0, 0.0, 0.0, 0.0, 0.0, 0.0, 0.0, 0.0, 0.0, 0.0, 0.0, 0.0, 0.0, 0.0, 0.0, 0.0, 0.0, 0.0, 0.0, 0.0, 0.0, 0.0, 0.0, 0.0, 0.0, 0.0, 0.0, 0.0, 0.0, 0.0, 0.0, 0.0, 0.0, 0.0, 0.0, 0.0, 0.0, 0.0, 0.0, 0.0, 0.0, 0.0, 0.0, 0.0, 0.0, 0.0, 0.0, 0.0, 0.0, 0.0, 0.0, 0.0, 0.0, 0.0, 0.0, 0.0, 0.0, 0.0, 0.0, 0.0, 0.0, 0.0, 0.0, 0.0, 0.0, 0.0, 0.0, 0.0, 0.0, 0.0, 0.0, 0.0, 0.0, 0.0, 0.0, 0.0, 0.0, 0.0, 0.0, 0.0, 0.0, 0.0, 0.0, 0.0, 0.0, 0.0, 0.0, 0.0, 0.0, 0.0, 0.0, 0.0, 0.0, 0.0, 0.0, 0.0, 0.0, 0.0, 0.0, 0.0, 0.0, 0.0, 0.0, 0.0, 0.0, 0.0, 0.0, 0.0, 0.0, 0.0, 0.0, 0.0, 0.0, 0.0, 0.0, 0.0, 0.0, 0.0, 0.0, 0.0, 0.0, 0.0, 0.0, 0.0, 0.0, 0.0, 0.0, 0.0, 0.0, 0.0, 0.0, 0.0, 0.0, 0.0, 0.0, 0.0, 0.0, 0.0, 0.0, 0.0, 0.0, 0.0, 0.0, 0.0, 0.0, 0.0, 0.0, 0.0, 0.0, 0.0, 0.0, 0.0, 0.0, 0.0, 0.0, 0.0, 0.0, 0.0, 0.0, 0.0, 0.0, 0.0, 0.0, 0.0, 0.0, 0.0, 0.0, 0.0, 0.0, 0.0, 0.0, 0.0, 0.0, 0.0, 0.0, 0.0, 0.0, 0.0, 0.0, 0.0, 0.0, 0.0, 0.0, 0.0, 0.0, 0.0, 0.0, 0.0, 0.0, 0.0, 0.0, 0.0, 0.0, 0.0, 0.0, 0.0, 0.0, 0.0, 0.0, 0.0, 0.0, 0.0, 0.0, 0.0, 0.0, 0.0, 0.0, 0.0, 0.0, 0.0, 0.0, 0.0, 0.0, 0.0, 0.0, 0.0, 0.0, 0.0, 0.0, 0.0, 0.0, 0.0, 0.0, 0.0, 0.0, 0.0, 0.0, 0.0, 0.0, 0.0, 0.0, 0.0, 0.0, 0.0, 0.0, 0.0, 0.0, 0.0, 0.0, 0.0, 0.0, 0.0, 0.0, 0.0, 0.0, 0.0, 0.0, 0.0, 0.0, 0.0, 0.0, 0.0, 0.0, 0.0, 0.0, 0.0, 0.0, 0.0, 0.0, 0.0, 0.0, 0.0, 0.0, 0.0, 0.0, 0.0, 0.0, 0.0, 0.0, 0.0, 0.0, 0.0, 0.0, 0.0, 0.0, 0.0, 0.0, 0.0, 0.0, 0.0, 0.0, 0.0, 0.0, 0.0, 0.0, 0.0, 0.0, 0.0, 0.0, 0.0, 0.0, 0.0, 0.0, 0.0, 0.0, 0.0, 0.0, 0.0, 0.0, 0.0, 0.0, 0.0, 0.0, 0.0, 0.0, 0.0, 0.0, 0.0, 0.0, 0.0, 0.0, 0.0, 0.0, 0.0, 0.0, 0.0, 0.0, 0.0, 0.0, 0.0, 0.0, 0.0, 0.0, 0.0, 0.0, 0.0, 0.0, 0.0, 0.0, 0.0, 0.0, 0.0, 0.0, 0.0, 0.0, 0.0, 0.0, 0.0, 0.0, 0.0, 0.0, 0.0, 0.0, 0.0, 0.0, 0.0, 0.0, 0.0, 0.0, 0.0, 0.0, 0.0, 0.0, 0.0, 0.0, 0.0, 0.0, 0.0, 0.0, 0.0, 0.0, 0.0, 0.0, 0.0, 0.0, 0.0, 0.0, 0.0, 0.0, 0.0, 0.0, 0.0, 0.0, 0.0, 0.0, 0.0, 0.0, 0.0, 0.0, 0.0, 0.0, 0.0, 0.0, 0.0, 0.0, 0.0, 0.0, 0.0, 0.0, 0.0, 0.0, 0.0, 0.0, 0.0, 0.0, 0.0, 0.0, 0.0, 0.0, 0.0, 0.0, 0.0, 0.0, 0.0, 0.0, 0.0, 0.0, 0.0, 0.0, 0.0, 0.0, 0.0, 0.0, 0.0, 0.0, 0.0, 0.0, 0.0, 0.0, 0.0, 0.0, 0.0, 0.0, 0.0, 0.0, 0.0, 0.0, 0.0, 0.0, 0.0, 0.0, 0.0, 0.0, 0.0, 0.0, 0.0, 0.0, 0.0, 0.0, 0.0, 0.0, 0.0, 0.0, 0.0, 0.0, 0.0, 0.0, 0.0, 0.0, 0.0, 0.0, 0.0, 0.0, 0.0, 0.0, 0.0, 0.0, 0.0, 0.0, 0.0, 0.0, 0.0, 0.0, 0.0, 0.0, 0.0, 0.0, 0.0, 0.0, 0.0, 0.0, 0.0, 0.0, 0.0, 0.0, 0.0, 0.0, 0.0, 0.0, 0.0, 0.0, 0.0, 0.0, 0.0, 0.0, 0.0, 0.0, 0.0, 0.0, 0.0, 0.0, 0.0, 0.0, 0.0, 0.0, 0.0, 0.0, 0.0, 0.0, 0.0, 0.0, 0.0, 0.0, 0.0, 0.0, 0.0, 0.0, 0.0, 0.0, 0.0, 0.0, 0.0, 0.0, 0.0, 0.0, 0.0, 0.0, 0.0, 0.0, 0.0, 0.0, 0.0, 0.0, 0.0, 0.0, 0.0, 0.0, 0.0, 0.0, 0.0, 0.0, 0.0, 0.0, 0.0, 0.0, 0.0, 0.0, 0.0, 0.0, 0.0, 0.0, 0.0, 0.0, 0.0, 0.0, 0.0, 0.0, 0.0, 0.0, 0.0, 0.0, 0.0, 0.0, 0.0, 0.0, 0.0, 0.0, 0.0, 0.0, 0.0, 0.0, 0.0, 0.0, 0.0, 0.0, 0.0, 0.0, 0.0, 0.0, 0.0, 0.0, 0.0, 0.0, 0.0, 0.0, 0.0, 0.0, 0.0, 0.0, 0.0, 0.0, 0.0, 0.0, 0.0, 0.0, 0.0, 0.0, 0.0, 0.0, 0.0, 0.0, 0.0, 0.0, 0.0, 0.0, 0.0, 0.0, 0.0, 0.0, 0.0, 0.0, 0.0, 0.0, 0.0, 0.0, 0.0, 0.0, 0.0, 0.0, 0.0, 0.0, 0.0, 0.0, 0.0, 0.0, 0.0, 0.0, 0.0, 0.0, 0.0, 0.0, 0.0, 0.0, 0.0, 0.0, 0.0, 0.0, 0.0, 0.0, 0.0, 0.0, 0.0, 0.0, 0.0, 0.0, 0.0, 0.0, 0.0, 0.0, 0.0, 0.0, 0.0, 0.0, 0.0, 0.0, 0.0, 0.0, 0.0, 0.0, 0.0, 0.0, 0.0, 0.0, 0.0, 0.0, 0.0, 0.0, 0.0, 0.0, 0.0, 0.0, 0.0, 0.0, 0.0, 0.0, 0.0, 0.0, 0.0, 0.0, 0.0, 0.0, 0.0, 0.0, 0.0, 0.0, 0.0, 0.0, 0.0, 0.0, 0.0, 0.0, 0.0, 0.0, 0.0, 0.0, 0.0, 0.0, 0.0, 0.0, 0.0, 0.0, 0.0, 0.0, 0.0, 0.0, 0.0, 0.0, 0.0, 0.0, 0.0, 0.0, 0.0, 0.0, 0.0, 0.0, 0.0, 0.0, 0.0, 0.0, 0.0, 0.0, 0.0, 0.0, 0.0, 0.0, 0.0, 0.0, 0.0, 0.0, 0.0, 0.0, 0.0, 0.0, 0.0, 0.0, 0.0, 0.0, 0.0, 0.0, 0.0, 0.0, 0.0, 0.0, 0.0, 0.0, 0.0, 0.0, 0.0, 0.0, 0.0, 0.0, 0.0, 0.0, 0.0, 0.0, 0.0, 0.0, 0.0, 0.0, 0.0, 0.0, 0.0, 0.0, 0.0, 0.0, 0.0, 0.0, 0.0, 0.0, 0.0, 0.0, 0.0, 0.0, 0.0, 0.0, 0.0, 0.0, 0.0, 0.0, 0.0, 0.0, 0.0, 0.0, 0.0, 0.0, 0.0, 0.0, 0.0, 0.0, 0.0, 0.0, 0.0, 0.0, 0.0, 0.0, 0.0, 0.0, 0.0, 0.0, 0.0, 0.0, 0.0, 0.0, 0.0, 0.0, 0.0, 0.0, 0.0, 0.0, 0.0, 0.0, 0.0, 0.0, 0.0, 0.0, 0.0, 0.0, 0.0, 0.0, 0.0, 0.0, 0.0, 0.0, 0.0, 0.0, 0.0, 0.0, 0.0, 0.0, 0.0, 0.0, 0.0, 0.0, 0.0, 0.0, 0.0, 0.0, 0.0, 0.0, 0.0, 0.0, 0.0, 0.0, 0.0, 0.0, 0.0, 0.0, 0.0, 0.0, 0.0, 0.0, 0.0, 0.0, 0.0, 0.0, 0.0, 0.0, 0.0, 0.0, 0.0, 0.0, 0.0, 0.0, 0.0, 0.0, 0.0, 0.0, 0.0, 0.0, 0.0, 0.0, 0.0, 0.0, 0.0, 0.0, 0.0, 0.0, 0.0, 0.0, 0.0, 0.0, 0.0, 0.0, 0.0, 0.0, 0.0, 0.0, 0.0, 0.0, 0.0, 0.0, 0.0, 0.0, 0.0, 0.0, 0.0, 0.0, 0.0, 0.0, 0.0, 0.0, 0.0, 0.0, 0.0, 0.0, 0.0, 0.0, 0.0, 0.0, 0.0, 0.0, 0.0, 0.0, 0.0, 0.0, 0.0, 0.0, 0.0, 0.0, 0.0, 0.0, 0.0, 0.0, 0.0, 0.0, 0.0, 0.0, 0.0, 0.0, 0.0, 0.0, 0.0, 0.0, 0.0, 0.0, 0.0, 0.0, 0.0, 0.0, 0.0, 0.0, 0.0, 0.0, 0.0, 0.0, 0.0, 0.0, 0.0, 0.0, 0.0, 0.0, 0.0, 0.0, 0.0, 0.0, 0.0, 0.0, 0.0, 0.0, 0.0, 0.0, 0.0, 0.0, 0.0, 0.0, 0.0, 0.0, 0.0, 0.0, 0.0, 0.0, 0.0, 0.0, 0.0, 0.0, 0.0, 0.0, 0.0, 0.0, 0.0, 0.0, 0.0, 0.0, 0.0, 0.0, 0.0, 0.0, 0.0, 0.0, 0.0, 0.0, 0.0, 0.0, 0.0, 0.0, 0.0, 0.0, 0.0, 0.0, 0.0, 0.0, 0.0, 0.0, 0.0, 0.0, 0.0, 0.0, 0.0, 0.0, 0.0, 0.0, 0.0, 0.0, 0.0, 0.0, 0.0, 0.0, 0.0, 0.0, 0.0, 0.0, 0.0, 0.0, 0.0, 0.0, 0.0, 0.0, 0.0, 0.0, 0.0, 0.0, 0.0, 0.0, 0.0, 0.0, 0.0, 0.0, 0.0, 0.0, 0.0, 0.0, 0.0, 0.0, 0.0, 0.0, 0.0, 0.0, 0.0, 0.0, 0.0, 0.0, 0.0, 0.0, 0.0, 0.0, 0.0, 0.0, 0.0, 0.0, 0.0, 0.0, 0.0, 0.0, 0.0, 0.0, 0.0, 0.0, 0.0, 0.0, 0.0, 0.0, 0.0, 0.0, 0.0, 0.0, 0.0, 0.0, 0.0, 0.0, 0.0, 0.0, 0.0, 0.0, 0.0, 0.0, 0.0, 0.0, 0.0, 0.0, 0.0, 0.0, 0.0, 0.0, 0.0, 0.0, 0.0, 0.0, 0.0, 0.0, 0.0, 0.0, 0.0, 0.0, 0.0, 0.0, 0.0, 0.0, 0.0, 0.0, 0.0, 0.0, 0.0, 0.0, 0.0, 0.0, 0.0, 0.0, 0.0, 0.0, 0.0, 0.0, 0.0, 0.0, 0.0, 0.0, 0.0, 0.0, 0.0, 0.0, 0.0, 0.0, 0.0, 0.0, 0.0, 0.0, 0.0, 0.0, 0.0, 0.0, 0.0, 0.0, 0.0, 0.0, 0.0, 0.0, 0.0, 0.0, 0.0, 0.0, 0.0, 0.0, 0.0, 0.0, 0.0, 0.0, 0.0, 0.0, 0.0, 0.0, 0.0, 0.0, 0.0, 0.0, 0.0, 0.0, 0.0, 0.0, 0.0, 0.0, 0.0, 0.0, 0.0, 0.0, 0.0, 0.0, 0.0, 0.0, 0.0, 0.0, 0.0, 0.0, 0.0, 0.0, 0.0, 0.0, 0.0, 0.0, 0.0, 0.0, 0.0, 0.0, 0.0, 0.0, 0.0, 0.0, 0.0, 0.0, 0.0, 0.0, 0.0, 0.0, 0.0, 0.0, 0.0, 0.0, 0.0, 0.0, 0.0, 0.0, 0.0, 0.0, 0.0, 0.0, 0.0, 0.0, 0.0, 0.0, 0.0, 0.0, 0.0, 0.0, 0.0, 0.0, 0.0, 0.0, 0.0, 0.0, 0.0, 0.0, 0.0, 0.0, 0.0, 0.0, 0.0, 0.0, 0.0, 0.0, 0.0, 0.0, 0.0, 0.0, 0.0, 0.0, 0.0, 0.0, 0.0, 0.0, 0.0, 0.0, 0.0, 0.0, 0.0, 0.0, 0.0, 0.0, 0.0, 0.0, 0.0, 0.0, 0.0, 0.0, 0.0, 0.0, 0.0, 0.0, 0.0, 0.0, 0.0, 0.0, 0.0, 0.0, 0.0, 0.0, 0.0, 0.0, 0.0, 0.0, 0.0, 0.0, 0.0, 0.0, 0.0, 0.0, 0.0, 0.0, 0.0, 0.0, 0.0, 0.0, 0.0, 0.0, 0.0, 0.0, 0.0, 0.0, 0.0, 0.0, 0.0, 0.0, 0.0, 0.0, 0.0, 0.0, 0.0, 0.0, 0.0, 0.0, 0.0, 0.0, 0.0, 0.0, 0.0, 0.0, 0.0, 0.0, 0.0, 0.0, 0.0, 0.0, 0.0, 0.0, 0.0, 0.0, 0.0, 0.0, 0.0, 0.0, 0.0, 0.0, 0.0, 0.0, 0.0, 0.0, 0.0, 0.0, 0.0, 0.0, 0.0, 0.0, 0.0, 0.0, 0.0, 0.0, 0.0, 0.0, 0.0, 0.0, 0.0, 0.0, 0.0, 0.0, 0.0, 0.0, 0.0, 0.0, 0.0, 0.0, 0.0, 0.0, 0.0, 0.0, 0.0, 0.0, 0.0, 0.0, 0.0, 0.0, 0.0, 0.0, 0.0, 0.0, 0.0, 0.0, 0.0, 0.0, 0.0, 0.0, 0.0, 0.0, 0.0, 0.0, 0.0, 0.0, 0.0, 0.0, 0.0, 0.0, 0.0, 0.0, 0.0, 0.0, 0.0, 0.0, 0.0, 0.0, 0.0, 0.0, 0.0, 0.0, 0.0, 0.0, 0.0, 0.0, 0.0, 0.0, 0.0, 0.0, 0.0, 0.0, 0.0, 0.0, 0.0, 0.0, 0.0, 0.0, 0.0, 0.0, 0.0, 0.0, 0.0, 0.0, 0.0, 0.0, 0.0, 0.0, 0.0, 0.0, 0.0, 0.0, 0.0, 0.0, 0.0, 0.0, 0.0, 0.0, 0.0, 0.0, 0.0, 0.0, 0.0, 0.0, 0.0, 0.0, 0.0, 0.0, 0.0, 0.0, 0.0, 0.0, 0.0, 0.0, 0.0, 0.0, 0.0, 0.0, 0.0, 0.0, 0.0, 0.0, 0.0, 0.0, 0.0, 0.0, 0.0, 0.0, 0.0, 0.0, 0.0, 0.0, 0.0, 0.0, 0.0, 0.0, 0.0, 0.0, 0.0, 0.0, 0.0, 0.0, 0.0, 0.0, 0.0, 0.0, 0.0, 0.0, 0.0, 0.0, 0.0, 0.0, 0.0, 0.0, 0.0, 0.0, 0.0, 0.0, 0.0, 0.0, 0.0, 0.0, 0.0, 0.0, 0.0, 0.0, 0.0, 0.0, 0.0, 0.0, 0.0, 0.0, 0.0, 0.0, 0.0, 0.0, 0.0, 0.0, 0.0, 0.0, 0.0, 0.0, 0.0, 0.0, 0.0, 0.0, 0.0, 0.0, 0.0, 0.0, 0.0, 0.0, 0.0, 0.0, 0.0, 0.0, 0.0, 0.0, 0.0, 0.0, 0.0, 0.0, 0.0, 0.0, 0.0, 0.0, 0.0, 0.0, 0.0, 0.0, 0.0, 0.0, 0.0, 0.0, 0.0, 0.0, 0.0, 0.0, 0.0, 0.0, 0.0, 0.0, 0.0, 0.0, 0.0, 0.0, 0.0, 0.0, 0.0, 0.0, 0.0, 0.0, 0.0, 0.0, 0.0, 0.0, 0.0, 0.0, 0.0, 0.0, 0.0, 0.0, 0.0, 0.0, 0.0, 0.0, 0.0, 0.0, 0.0, 0.0, 0.0, 0.0, 0.0, 0.0, 0.0, 0.0, 0.0, 0.0, 0.0, 0.0, 0.0, 0.0, 0.0, 0.0, 0.0, 0.0, 0.0, 0.0, 0.0, 0.0, 0.0, 0.0, 0.0, 0.0, 0.0, 0.0, 0.0, 0.0, 0.0, 0.0, 0.0, 0.0, 0.0, 0.0, 0.0])
me_cage___photon.materials.append(mat_frontcolor)
me_cage___photon.materials.append(mat_m_0128_white)
me_cage___photon.use_remesh_fix_poles = True
me_cage___photon.use_remesh_preserve_attributes = False
me_cage___photon.use_mirror_vertex_groups = False
me_cage___photon.update()
me_cage___photon.normals_split_custom_set([tuple(v) for v in zip(*[iter([-0.8825, -0.3335, -0.3317, -0.8825, -0.3335, -0.3317, -0.8825, -0.3335, -0.3317, -0.8825, -0.3335, -0.3317, -0.8825, -0.3335, -0.3317, -0.8825, -0.3335, -0.3317, -0.8825, -0.3335, -0.3317, -0.8825, -0.3335, -0.3317, -0.8825, -0.3335, -0.3317, -0.8825, -0.3335, -0.3317, -0.8825, -0.3335, -0.3317, -0.8825, -0.3335, -0.3317, -0.8824, -0.3336, -0.3317, -0.8824, -0.3336, -0.3317, -0.8824, -0.3336, -0.3317, -0.8824, -0.3336, -0.3317, -0.1559, 0.8729, -0.4623, -0.1559, 0.8729, -0.4623, -0.1559, 0.8729, -0.4623, -0.1559, 0.8729, -0.4623, -0.4624, 0.7449, 0.481, -0.4624, 0.7449, 0.481, -0.4624, 0.7449, 0.481, -0.4624, 0.7449, 0.481, -0.3065, -0.1281, 0.9432, -0.3065, -0.1281, 0.9432, -0.3065, -0.1281, 0.9432, -0.3065, -0.1281, 0.9432, 0.1559, -0.8729, 0.4623, 0.1559, -0.8729, 0.4623, 0.1559, -0.8729, 0.4623, 0.1559, -0.8729, 0.4623, 0.4624, -0.7449, -0.481, 0.4624, -0.7449, -0.481, 0.4624, -0.7449, -0.481, 0.4624, -0.7449, -0.481, 0.3065, 0.1281, -0.9432, 0.3065, 0.1281, -0.9432, 0.3065, 0.1281, -0.9432, 0.3065, 0.1281, -0.9432, -0.8619, -0.3339, 0.3816, -0.8619, -0.3339, 0.3816, -0.8619, -0.3339, 0.3816, -0.8619, -0.3339, 0.3816, -0.8619, -0.3339, 0.3816, -0.8619, -0.3339, 0.3816, -0.8619, -0.3339, 0.3816, -0.8619, -0.3339, 0.3816, -0.8619, -0.3339, 0.3816, -0.8619, -0.3339, 0.3816, -0.2886, 0.7942, 0.5347, -0.2886, 0.7942, 0.5347, -0.2886, 0.7942, 0.5347, -0.2886, 0.7942, 0.5347, -0.2886, 0.7942, 0.5347, -0.2886, 0.7942, 0.5347, 0.1294, -0.8723, -0.4716, 0.1294, -0.8723, -0.4716, 0.1294, -0.8723, -0.4716, 0.1294, -0.8723, -0.4716, 0.4894, -0.7454, 0.4527, 0.4894, -0.7454, 0.4527, 0.4894, -0.7454, 0.4527, 0.4894, -0.7454, 0.4527, 0.3604, 0.127, 0.9241, 0.3604, 0.127, 0.9241, 0.3604, 0.127, 0.9241, 0.3604, 0.127, 0.9241, -0.129, 0.8725, 0.4714, -0.129, 0.8725, 0.4714, -0.129, 0.8725, 0.4714, -0.129, 0.8725, 0.4714, -0.2183, 0.1871, 0.9578, -0.2183, 0.1871, 0.9578, -0.2183, 0.1871, 0.9578, -0.2183, 0.1871, 0.9578, 0.66, -0.4908, 0.5688, 0.66, -0.4908, 0.5688, 0.66, -0.4908, 0.5688, 0.66, -0.4908, 0.5688, 0.6255, -0.4911, -0.6063, 0.6255, -0.4911, -0.6063, 0.6255, -0.4911, -0.6063, 0.6255, -0.4911, -0.6063, -0.543, -0.2598, -0.7985, -0.6086, -0.1665, -0.7758, -0.554, -0.271, -0.7872, -0.5704, -0.2662, -0.777, -0.5842, -0.1525, -0.7972, -0.5997, -0.1519, -0.7857, -0.3496, -0.7451, -0.568, -0.3496, -0.7451, -0.568, -0.3496, -0.7451, -0.568, -0.3496, -0.7451, -0.568, -0.7618, 0.3332, -0.5556, -0.7618, 0.3332, -0.5556, -0.7618, 0.3332, -0.5556, -0.7618, 0.3332, -0.5556, -0.7618, 0.3332, -0.5556, -0.7618, 0.3332, -0.5556, -0.6065, -0.7949, 0.01698, -0.6065, -0.7949, 0.01698, -0.6065, -0.7949, 0.01698, -0.6065, -0.7949, 0.01698, -0.6065, -0.7949, 0.01698, -0.6065, -0.7949, 0.01698, -0.6065, -0.7949, 0.01698, -0.6065, -0.7949, 0.01698, 0.6065, 0.7949, -0.01693, 0.5363, 0.8312, 0.1466, 0.4559, 0.882, 0.1194, 0.5395, 0.8408, 0.04495, 0.6065, 0.7949, -0.01698, 0.6066, 0.7949, -0.01697, 0.6065, 0.7949, -0.01695, 0.6065, 0.7949, -0.01697, 0.6207, 0.1277, -0.7736, 0.6207, 0.1277, -0.7736, 0.5246, 0.1217, -0.8426, 0.5414, 0.205, -0.8154, 0.1681, 0.7945, 0.5835, 0.1681, 0.7945, 0.5835, 0.08081, 0.833, 0.5473, 0.1159, 0.7455, 0.6563, -0.03086, -0.3042, 0.9521, -0.03086, -0.3042, 0.9521, -0.1127, -0.2442, 0.9632, -0.09125, -0.3802, 0.9204, -0.1872, -0.9823, 0.004816, -0.1872, -0.9823, 0.004816, -0.2752, -0.96, 0.05152, -0.2322, -0.9689, -0.0859, 0.686, 0.7273, -0.02238, 0.6212, 0.7808, 0.06695, 0.6098, 0.7919, -0.03241, 0.566, 0.8029, 0.187, 0.6813, 0.7145, 0.1592, 0.6214, 0.7759, -0.1092, -0.1822, -0.3256, -0.9278, -0.1122, -0.2073, -0.9718, -0.08488, -0.3032, -0.9492, -0.08488, -0.3032, -0.9492, 0.1347, 0.795, -0.5915, 0.1347, 0.795, -0.5915, 0.03778, 0.7826, -0.6214, 0.04956, 0.8335, -0.5502, 0.8825, 0.3334, 0.3318, 0.8824, 0.3335, 0.3318, 0.8824, 0.3335, 0.3318, 0.8824, 0.3335, 0.3319, 0.8824, 0.3335, 0.3319, 0.8825, 0.3335, 0.3317, 0.8825, 0.3334, 0.3318, 0.8824, 0.3334, 0.3318, 0.8825, 0.3335, 0.3317, 0.8825, 0.3335, 0.3317, 0.8824, 0.3335, 0.3318, 0.8824, 0.3335, 0.3319, 0.8824, 0.3335, 0.3319, 0.8824, 0.3335, 0.332, 0.8824, 0.3335, 0.3318, 0.8824, 0.3335, 0.3318, 0.8619, 0.3339, -0.3816, 0.8619, 0.3339, -0.3817, 0.8619, 0.3339, -0.3817, 0.8619, 0.3339, -0.3817, 0.8619, 0.3339, -0.3815, 0.8619, 0.3339, -0.3816, 0.9769, -0.2116, -0.02952, 0.9593, -0.2101, -0.1888, 0.9532, -0.236, -0.1892, 0.9508, -0.257, -0.1732, 0.9848, -0.1681, -0.04405, 0.9532, -0.236, -0.1892, 0.9932, -0.1137, 0.02388, 0.9932, -0.1166, 0.006578, 0.9754, -0.2169, 0.03961, 0.9932, -0.1136, 0.02387, 0.9749, -0.2151, 0.05791, 0.9923, -0.1232, 0.008145, 0.9739, -0.223, 0.04227, 0.9749, -0.2151, 0.05799, 0.6909, -0.2819, 0.6658, 0.7918, -0.2656, 0.5501, 0.6926, -0.2805, 0.6645, 0.6912, -0.2818, 0.6655, 0.7817, -0.1987, 0.5911, 0.7801, -0.2, 0.5928, 0.7149, -0.3363, 0.613, 0.7815, -0.1988, 0.5915, 0.8174, -0.3784, 0.4344, 0.7272, -0.4005, 0.5575, 0.8164, -0.3789, 0.4357, 0.8174, -0.3785, 0.4343, 0.7268, -0.4616, 0.5086, 0.7278, -0.4601, 0.5086, 0.8049, -0.3294, 0.4936, 0.7267, -0.4615, 0.5088, 0.5152, 0.187, 0.8364, 0.5154, 0.1872, 0.8362, 0.5154, 0.1873, 0.8362, 0.5154, 0.1873, 0.8362, 0.5153, 0.187, 0.8364, 0.5153, 0.1869, 0.8364, 0.5152, 0.1871, 0.8364, 0.5152, 0.1872, 0.8364, 0.5154, 0.187, 0.8363, 0.5153, 0.1873, 0.8363, 0.5153, 0.1873, 0.8363, 0.5153, 0.1873, 0.8363, 0.5154, 0.1871, 0.8363, 0.5151, 0.1871, 0.8364, 0.1248, -0.4614, 0.8784, 0.1268, -0.4611, 0.8783, 0.2246, -0.3481, 0.9102, 0.1247, -0.4617, 0.8782, 0.2586, -0.41, 0.8747, 0.1105, -0.3919, 0.9134, 0.2567, -0.4112, 0.8746, 0.2587, -0.4103, 0.8745, 0.1968, -0.2737, 0.9415, 0.04864, -0.2509, 0.9668, 0.04691, -0.2507, 0.9669, 0.1809, -0.1998, 0.963, 0.179, -0.2009, 0.9631, 0.08247, -0.3176, 0.9446, 0.1802, -0.1995, 0.9632, 0.04619, -0.2511, 0.9669, 0.3091, 0.7756, 0.5503, 0.3007, 0.7158, 0.6302, 0.3096, 0.7745, 0.5517, 0.2581, 0.7409, 0.62, 0.3453, 0.7137, 0.6095, 0.2689, 0.7691, 0.5797, 0.3466, 0.7127, 0.6099, 0.3453, 0.7137, 0.6095, 0.2579, 0.7411, 0.6199, 0.3094, 0.7746, 0.5515, -0.4453, 0.8024, 0.3974, -0.3949, 0.7592, 0.5173, -0.3122, 0.7391, 0.5969, -0.3235, 0.7265, 0.6062, -0.3688, 0.7801, 0.5054, -0.3422, 0.7211, 0.6024, -0.1789, 0.8639, 0.4709, -0.2885, 0.7573, 0.5859, -0.2323, 0.7961, 0.5588, -0.1575, 0.8484, 0.5054, -0.3372, 0.78, 0.5271, -0.3416, 0.7958, 0.4999, -0.2778, 0.8289, 0.4856, -0.3129, 0.7625, 0.5663, 0.5159, 0.7305, 0.4473, 0.3553, 0.7443, 0.5654, 0.522, 0.7284, 0.4439, 0.3548, 0.7456, 0.5642, 0.5166, 0.7293, 0.4486, 0.5218, 0.7284, 0.4441, -0.2159, 0.3453, 0.9133, -0.2159, 0.3453, 0.9133, -0.2851, 0.2708, 0.9194, -0.175, 0.2408, 0.9547, -0.1151, 0.3456, 0.9313, -0.1409, 0.4349, 0.8894, -0.1409, 0.4349, 0.8894, -0.1792, 0.5304, 0.8286, -0.5096, -0.2687, 0.8174, -0.5096, -0.2687, 0.8174, -0.5522, -0.1563, 0.8189, -0.5522, -0.1563, 0.8189, -0.6437, -0.1134, 0.7568, -0.555, -0.1591, 0.8165, -0.3816, -0.1563, 0.911, -0.4731, -0.08759, 0.8767, -0.473, -0.08761, 0.8767, -0.4731, -0.08757, 0.8767, -0.3816, -0.1563, 0.911, -0.4038, -0.2684, 0.8746, -0.4038, -0.2684, 0.8746, -0.4038, -0.2684, 0.8746, -0.6427, 0.2589, 0.7211, -0.7577, 0.373, 0.5355, -0.7574, 0.279, 0.5903, -0.7496, 0.2571, 0.61, -0.6301, 0.2809, 0.7239, -0.7748, 0.3476, 0.5281, -0.7725, 0.3469, 0.5318, -0.6986, 0.386, 0.6025, -0.6775, 0.389, 0.6242, -0.7602, 0.3735, 0.5316, -0.6656, 0.7407, 0.09134, -0.62, 0.7828, 0.05349, -0.5442, 0.8354, 0.07778, -0.6684, 0.7421, -0.05077, -0.6698, 0.7407, -0.05216, -0.622, 0.7828, -0.01692, -0.6643, 0.742, 0.08988, -0.5478, 0.8354, -0.04549, -0.6647, 0.7453, -0.05218, -0.7097, 0.7043, -0.01538, -0.7703, 0.6364, -0.04011, -0.6629, 0.7432, 0.09076, -0.6607, 0.7451, 0.0911, -0.7076, 0.7043, 0.05694, -0.6669, 0.7434, -0.05175, -0.7668, 0.6362, 0.08499, -0.683, 0.3462, -0.6432, -0.683, 0.3462, -0.6432, -0.683, 0.3462, -0.6432, -0.683, 0.3462, -0.6432, -0.7984, 0.4059, -0.4448, -0.7362, 0.2352, -0.6346, -0.7387, 0.242, -0.6291, -0.7028, 0.3623, -0.6122, -0.728, 0.4135, -0.5468, -0.774, 0.4192, -0.4746, -0.6945, 0.4424, -0.5674, -0.8339, 0.2288, -0.5023, -0.6999, 0.4352, -0.5664, -0.7105, 0.3233, -0.625, -0.7591, 0.257, -0.5981, -0.8122, 0.2275, -0.5371, -0.4992, -0.1315, -0.8565, -0.4058, -0.1216, -0.9058, -0.5408, -0.2238, -0.8108, -0.5206, -0.2477, -0.8171, -0.4666, -0.218, -0.8572, -0.5583, -0.1776, -0.8104, -0.3905, -0.1624, -0.9062, -0.559, -0.1463, -0.8161, -0.3558, -0.6915, -0.6286, -0.2917, -0.7636, -0.576, -0.2796, -0.7828, -0.5559, -0.37, -0.8268, -0.4237, -0.3282, -0.6988, -0.6356, -0.3276, -0.702, -0.6323, -0.4062, -0.722, -0.56, -0.4205, -0.7325, -0.5353, -0.356, -0.6885, -0.6319, -0.3463, -0.8354, -0.4269, -0.9125, -0.3463, -0.2178, -0.9125, -0.3463, -0.2178, -0.9125, -0.3463, -0.2178, -0.9125, -0.3463, -0.2178, -0.8216, -0.4192, -0.3863, -0.8554, -0.4424, -0.2693, -0.8776, -0.2292, -0.4211, -0.8575, -0.4352, -0.2743, -0.9123, -0.3235, -0.2511, -0.9165, -0.2572, -0.3065, -0.8947, -0.2279, -0.3842, -0.81, -0.4061, -0.4232, -0.9345, -0.2355, -0.2668, -0.9313, -0.2422, -0.272, -0.8975, -0.3624, -0.2515, -0.8567, -0.4135, -0.3083, -0.968, 0.2473, 0.04245, -0.9757, 0.2177, -0.02434, -0.9801, 0.1623, -0.1144, -0.981, 0.1775, 0.07853, -0.9863, 0.1463, 0.07637, -0.9913, 0.1316, 0.004567, -0.9726, 0.2236, 0.06299, -0.9875, 0.1216, -0.1007, -0.8985, -0.3465, 0.2695, -0.8985, -0.3465, 0.2695, -0.8985, -0.3465, 0.2695, -0.8985, -0.3465, 0.2695, -0.2722, -0.8195, 0.5044, -0.2722, -0.8195, 0.5044, -0.2722, -0.8195, 0.5044, -0.2722, -0.8195, 0.5044, -0.4248, -0.7013, 0.5725, -0.3882, -0.7827, 0.4864, -0.265, -0.6727, 0.6908, -0.3837, -0.7803, 0.4939, -0.2672, -0.7988, 0.539, -0.2327, -0.7594, 0.6076, -0.3165, -0.7465, 0.5853, -0.4314, -0.6729, 0.6009, -0.1936, -0.7826, 0.5917, -0.2023, -0.78, 0.5921, -0.3037, -0.7989, 0.5192, -0.38, -0.7593, 0.5283, -0.6256, -0.7717, 0.1145, -0.6256, -0.7717, 0.1145, -0.6256, -0.7717, 0.1145, -0.6256, -0.7717, 0.1145, -0.005466, -0.9974, -0.07221, 0.0585, -0.9976, -0.03749, 0.1488, -0.9866, -0.06655, 0.0005038, -0.9976, 0.0698, -0.001337, -0.9975, 0.07125, 0.06057, -0.9976, 0.03294, -0.003545, -0.9975, -0.07086, 0.1523, -0.9867, 0.05677, -0.05714, -0.9977, 0.03725, -0.1464, -0.987, 0.06628, -0.0016, -0.9974, -0.07181, 0.001297, -0.9974, -0.07231, -0.0592, -0.9976, -0.03502, 0.002484, -0.9975, 0.07068, -0.15, -0.9869, -0.05886, 0.005418, -0.9975, 0.071, 0.1521, -0.7868, 0.5981, 0.1995, -0.8885, 0.4132, 0.3183, -0.8643, 0.3894, 0.3341, -0.7631, 0.5532, 0.3633, -0.7579, 0.5419, 0.3678, -0.7966, 0.4798, 0.288, -0.7807, 0.5546, 0.359, -0.8488, 0.3881, 0.3597, -0.7288, 0.5827, 0.3597, -0.7288, 0.5827, 0.3597, -0.7288, 0.5827, 0.2477, -0.7717, 0.5858, 0.2477, -0.7717, 0.5858, 0.2477, -0.7717, 0.5858, 0.7031, -0.7004, -0.1231, 0.7031, -0.7004, -0.1231, 0.614, -0.78, -0.1209, 0.7031, -0.7004, -0.1231, 0.2138, -0.7685, -0.603, 0.2211, -0.8366, -0.5013, 0.1965, -0.7769, -0.5981, 0.2027, -0.8423, -0.4995, 0.1872, -0.8388, -0.5113, 0.2311, -0.7701, -0.5946, 0.3302, -0.7587, -0.5616, 0.4234, -0.7466, -0.5131, 0.2435, -0.8158, -0.5246, 0.2521, -0.8299, -0.4976, 0.3225, -0.8118, -0.4869, 0.2477, -0.7873, -0.5646, 0.4198, -0.7716, -0.4779, 0.2614, -0.7676, -0.5852, 0.1645, -0.3066, -0.9375, 0.2569, -0.2899, -0.9219, 0.08665, -0.3974, -0.9136, 0.08447, -0.3985, -0.9133, 0.1522, -0.3723, -0.9155, 0.1106, -0.2662, -0.9576, 0.2359, -0.405, -0.8833, 0.109, -0.2645, -0.9582, 0.03713, -0.3584, -0.9328, -0.05671, -0.3682, -0.928, 0.1122, -0.2654, -0.9576, 0.1151, -0.2654, -0.9572, 0.04897, -0.2907, -0.9556, 0.08848, -0.3986, -0.9129, -0.0359, -0.2512, -0.9673, 0.09124, -0.3993, -0.9123, 0.7454, -0.4186, -0.5188, 0.7454, -0.4186, -0.5189, 0.7454, -0.4185, -0.5188, 0.5775, -0.444, -0.6851, 0.5664, -0.3492, -0.7465, 0.5652, -0.3555, -0.7444, 0.6452, -0.3453, -0.6816, 0.6665, -0.4343, -0.606, 0.7601, -0.3609, -0.5404, 0.7723, -0.2932, -0.5635, 0.6916, -0.3083, -0.6532, 0.7856, -0.3031, -0.5394, 0.6899, -0.3094, -0.6545, 0.7379, -0.2676, -0.6196, 0.7606, -0.1752, -0.6251, 0.7604, -0.3587, -0.5415, 0.4721, 0.8729, -0.1233, 0.4721, 0.8729, -0.1233, 0.4054, 0.887, -0.2212, 0.3647, 0.9196, -0.1459, -0.1485, 0.7451, 0.6502, -0.1485, 0.7451, 0.6502, -0.2028, 0.8021, 0.5617, -0.2591, 0.7505, 0.608, -0.62, -0.1282, 0.774, -0.62, -0.1282, 0.774, -0.6909, -0.04776, 0.7214, -0.708, -0.1334, 0.6935, -0.5522, -0.8123, 0.1877, -0.5323, -0.8462, 0.02499, -0.4719, -0.873, 0.1235, -0.4719, -0.873, 0.1235, 0.04383, -0.788, -0.6141, 0.1822, -0.6614, -0.7275, 0.1481, -0.7448, -0.6507, 0.1481, -0.7448, -0.6507, 0.7791, 0.304, -0.5483, 0.7522, 0.3993, -0.5241, 0.8228, 0.2146, -0.5262, 0.7791, 0.304, -0.5483, -0.001507, 0.9818, -0.19, -0.09877, 0.9823, -0.1592, -0.09877, 0.9823, -0.1592, -0.17, 0.9817, -0.08616, -0.7889, 0.2973, 0.5379, -0.8065, 0.3985, 0.4368, -0.8401, 0.303, 0.4498, -0.8401, 0.303, 0.4498, -0.4205, -0.795, 0.4372, -0.3492, -0.7863, 0.5097, -0.4798, -0.7292, 0.488, -0.4205, -0.795, 0.4372, 0.6129, -0.7857, -0.08354, 0.5803, -0.7944, -0.1797, 0.5803, -0.7944, -0.1797, 0.6436, -0.7577, -0.1085, 0.4654, 0.2756, -0.8411, 0.5417, 0.3339, -0.7714, 0.5417, 0.3339, -0.7714, 0.5338, 0.224, -0.8154, -0.3914, 0.6669, -0.6341, -0.3881, 0.5802, -0.7161, -0.4661, 0.5802, -0.668, -0.3914, 0.6669, -0.6341, -0.9608, 0.2748, 0.03778, -0.9685, 0.2231, 0.1102, -0.9329, 0.3328, 0.1372, -0.9329, 0.3328, 0.1372, -0.6112, -0.3874, 0.6902, -0.541, -0.4403, 0.7166, -0.5415, -0.3341, 0.7715, -0.5415, -0.3341, 0.7715, 0.3911, -0.6669, 0.6342, 0.2785, -0.6965, 0.6614, 0.3881, -0.7439, 0.544, 0.3911, -0.6669, 0.6342, 0.9329, -0.333, -0.1374, 0.9012, -0.4273, -0.07282, 0.8917, -0.3861, -0.2361, 0.9329, -0.333, -0.1374, 0.9535, 0.1877, 0.2357, 0.9535, 0.1877, 0.2357, 0.9535, 0.1877, 0.2357, 0.9535, 0.1877, 0.2357, 0.3769, 0.6083, -0.6985, 0.3769, 0.6083, -0.6985, 0.3769, 0.6083, -0.6985, 0.3769, 0.6083, -0.6985, -0.7205, 0.1878, -0.6675, -0.7205, 0.1878, -0.6675, -0.7205, 0.1878, -0.6675, -0.7205, 0.1878, -0.6675, -0.8224, -0.4917, 0.2863, -0.8224, -0.4917, 0.2863, -0.8224, -0.4917, 0.2863, -0.8224, -0.4917, 0.2863, 0.2121, -0.4917, 0.8445, 0.2121, -0.4917, 0.8445, 0.2121, -0.4917, 0.8445, 0.2121, -0.4917, 0.8445, 0.9804, -0.1271, 0.1503, 0.9804, -0.1271, 0.1503, 0.9804, -0.1271, 0.1503, 0.9804, -0.1271, 0.1503, 0.6367, 0.7457, -0.1963, 0.6367, 0.7457, -0.1963, 0.6367, 0.7457, -0.1963, 0.6367, 0.7457, -0.1963, -0.3438, 0.8728, -0.3465, -0.3438, 0.8728, -0.3465, -0.3438, 0.8728, -0.3465, -0.3438, 0.8728, -0.3465, -0.9805, 0.1271, -0.1502, -0.9805, 0.1271, -0.1502, -0.9805, 0.1271, -0.1502, -0.9805, 0.1271, -0.1502, -0.6366, -0.7458, 0.1963, -0.6366, -0.7458, 0.1963, -0.6366, -0.7458, 0.1963, -0.6366, -0.7458, 0.1963, 0.3438, -0.8728, 0.3465, 0.3438, -0.8728, 0.3465, 0.3438, -0.8728, 0.3465, 0.3438, -0.8728, 0.3465, 0.6639, 0.127, 0.7369, 0.6639, 0.127, 0.7369, 0.6639, 0.127, 0.7369, 0.6639, 0.127, 0.7369, 0.4783, 0.8728, 0.09706, 0.4783, 0.8728, 0.09706, 0.4783, 0.8728, 0.09706, 0.4783, 0.8728, 0.09706, -0.1851, 0.7455, -0.6403, -0.1851, 0.7455, -0.6403, -0.1851, 0.7455, -0.6403, -0.1851, 0.7455, -0.6403, 0.186, -0.7459, 0.6395, 0.186, -0.7459, 0.6395, 0.186, -0.7459, 0.6395, 0.186, -0.7459, 0.6395, -0.4784, -0.8728, -0.097, -0.4784, -0.8728, -0.097, -0.4784, -0.8728, -0.097, -0.4784, -0.8728, -0.097, -0.6639, -0.127, -0.737, -0.6639, -0.127, -0.737, -0.6639, -0.127, -0.737, -0.6639, -0.127, -0.737, 0.08577, 0.3028, 0.9492, 0.08577, 0.3028, 0.9492, 0.08577, 0.3028, 0.9492, 0.08577, 0.3028, 0.9492, 0.1872, 0.9823, -0.004815, 0.1872, 0.9823, -0.004815, 0.1872, 0.9823, -0.004815, 0.1872, 0.9823, -0.004815, 0.02985, 0.3041, -0.9522, 0.02985, 0.3041, -0.9522, 0.02985, 0.3041, -0.9522, 0.02985, 0.3041, -0.9522, -0.1687, -0.7943, -0.5836, -0.1687, -0.7943, -0.5836, -0.1687, -0.7943, -0.5836, -0.1687, -0.7943, -0.5836, -0.1347, -0.795, 0.5915, -0.1347, -0.795, 0.5915, -0.1347, -0.795, 0.5915, -0.1347, -0.795, 0.5915, 0.3969, 0.3333, 0.8552, 0.3969, 0.3333, 0.8552, 0.3969, 0.3333, 0.8552, 0.3969, 0.3333, 0.8552, 0.7447, 0.667, -0.021, 0.7447, 0.667, -0.021, 0.7447, 0.667, -0.021, 0.7447, 0.667, -0.021, 0.3473, 0.3342, -0.8762, 0.3473, 0.3342, -0.8762, 0.3473, 0.3342, -0.8762, 0.3473, 0.3342, -0.8762, -0.3969, -0.3333, -0.8552, -0.3969, -0.3333, -0.8552, -0.3969, -0.3333, -0.8552, -0.3969, -0.3333, -0.8552, -0.7448, -0.6669, 0.02101, -0.7448, -0.6669, 0.02101, -0.7448, -0.6669, 0.02101, -0.7448, -0.6669, 0.02101, -0.348, -0.3337, 0.8761, -0.348, -0.3337, 0.8761, -0.348, -0.3337, 0.8761, -0.348, -0.3337, 0.8761, -0.1485, 0.7451, 0.6502, -0.1485, 0.7451, 0.6502, -0.1485, 0.7451, 0.6502, -0.1485, 0.7451, 0.6502, 0.472, 0.8729, -0.1234, 0.472, 0.8729, -0.1234, 0.472, 0.8729, -0.1234, 0.472, 0.8729, -0.1234, 0.62, 0.1282, -0.774, 0.62, 0.1282, -0.774, 0.62, 0.1282, -0.774, 0.62, 0.1282, -0.774, 0.1481, -0.7448, -0.6507, 0.1481, -0.7448, -0.6507, 0.1481, -0.7448, -0.6507, 0.1481, -0.7448, -0.6507, -0.4719, -0.873, 0.1234, -0.4719, -0.873, 0.1234, -0.4719, -0.873, 0.1234, -0.4719, -0.873, 0.1234, -0.62, -0.1282, 0.774, -0.62, -0.1282, 0.774, -0.62, -0.1282, 0.774, -0.62, -0.1282, 0.774, -0.5803, 0.7943, 0.1795, -0.5803, 0.7943, 0.1795, -0.5803, 0.7943, 0.1795, -0.5803, 0.7943, 0.1795, -0.779, -0.3043, 0.5483, -0.779, -0.3043, 0.5483, -0.779, -0.3043, 0.5483, -0.779, -0.3043, 0.5483, 0.09876, -0.9823, 0.1592, 0.09876, -0.9823, 0.1592, 0.09876, -0.9823, 0.1592, 0.09876, -0.9823, 0.1592, 0.84, -0.3031, -0.45, 0.84, -0.3031, -0.45, 0.84, -0.3031, -0.45, 0.84, -0.3031, -0.45, 0.4206, 0.7951, -0.4369, 0.4206, 0.7951, -0.4369, 0.4206, 0.7951, -0.4369, 0.4206, 0.7951, -0.4369, -0.9804, 0.127, -0.1504, -0.9804, 0.127, -0.1504, -0.9804, 0.127, -0.1504, -0.9804, 0.127, -0.1504, 0.6367, 0.7457, -0.1963, 0.6367, 0.7457, -0.1963, 0.6367, 0.7457, -0.1963, 0.6367, 0.7457, -0.1963, 0.9805, -0.1271, 0.1501, 0.9805, -0.1271, 0.1501, 0.9805, -0.1271, 0.1501, 0.9805, -0.1271, 0.1501, 0.3437, -0.8728, 0.3465, 0.3437, -0.8728, 0.3465, 0.3437, -0.8728, 0.3465, 0.3437, -0.8728, 0.3465, -0.6367, -0.7457, 0.1965, -0.6367, -0.7457, 0.1965, -0.6367, -0.7457, 0.1965, -0.6367, -0.7457, 0.1965, -0.3438, 0.8728, -0.3465, -0.3438, 0.8728, -0.3465, -0.3438, 0.8728, -0.3465, -0.3438, 0.8728, -0.3465, -0.6639, -0.127, -0.737, -0.6639, -0.127, -0.737, -0.6639, -0.127, -0.737, -0.6639, -0.127, -0.737, -0.1851, 0.7455, -0.6403, -0.1851, 0.7455, -0.6403, -0.1851, 0.7455, -0.6403, -0.1851, 0.7455, -0.6403, 0.4783, 0.8728, 0.09711, 0.4783, 0.8728, 0.09711, 0.4783, 0.8728, 0.09711, 0.4783, 0.8728, 0.09711, 0.6633, 0.1271, 0.7375, 0.6633, 0.1271, 0.7375, 0.6633, 0.1271, 0.7375, 0.6633, 0.1271, 0.7375, -0.4784, -0.8728, -0.09703, -0.4784, -0.8728, -0.09703, -0.4784, -0.8728, -0.09703, -0.4784, -0.8728, -0.09703, 0.185, -0.7455, 0.6403, 0.185, -0.7455, 0.6403, 0.185, -0.7455, 0.6403, 0.185, -0.7455, 0.6403, 0.3472, 0.3342, -0.8762, 0.3472, 0.3342, -0.8762, 0.3472, 0.3342, -0.8762, 0.3472, 0.3342, -0.8762, 0.7448, 0.667, -0.02103, 0.7448, 0.667, -0.02103, 0.7448, 0.667, -0.02103, 0.7448, 0.667, -0.02103, 0.3975, 0.3328, 0.8551, 0.3975, 0.3328, 0.8551, 0.3975, 0.3328, 0.8551, 0.3975, 0.3328, 0.8551, -0.348, -0.3337, 0.8761, -0.348, -0.3337, 0.8761, -0.348, -0.3337, 0.8761, -0.348, -0.3337, 0.8761, -0.7448, -0.6669, 0.02102, -0.7448, -0.6669, 0.02102, -0.7448, -0.6669, 0.02102, -0.7448, -0.6669, 0.02102, -0.3976, -0.3327, -0.8551, -0.3976, -0.3327, -0.8551, -0.3976, -0.3327, -0.8551, -0.3976, -0.3327, -0.8551, 0.6811, -0.1872, -0.7079, 0.6811, -0.1872, -0.7079, 0.6811, -0.1872, -0.7079, 0.6811, -0.1872, -0.7079, 0.8374, 0.4915, 0.2392, 0.8374, 0.4915, 0.2392, 0.8374, 0.4915, 0.2392, 0.8374, 0.4915, 0.2392, -0.1635, 0.491, 0.8557, -0.1635, 0.491, 0.8557, -0.1635, 0.491, 0.8557, -0.1635, 0.491, 0.8557, -0.9384, -0.1882, 0.2899, -0.9384, -0.1882, 0.2899, -0.9384, -0.1882, 0.2899, -0.9384, -0.1882, 0.2899, -0.4166, -0.6071, -0.6766, -0.4166, -0.6071, -0.6766, -0.4166, -0.6071, -0.6766, -0.4166, -0.6071, -0.6766, 0.592, 0.8027, 0.07195, 0.6469, 0.7455, 0.1603, 0.6469, 0.7455, 0.1603, 0.6589, 0.7511, 0.04229, -0.3808, 0.8865, 0.2629, -0.3233, 0.8724, 0.3667, -0.3233, 0.8724, 0.3667, -0.2254, 0.9204, 0.3195, -0.9719, 0.2044, 0.1166, -0.9886, 0.1208, 0.08939, -0.9702, 0.1269, 0.2064, -0.9702, 0.1269, 0.2064, -0.625, -0.7299, -0.2767, -0.6469, -0.7455, -0.1603, -0.6469, -0.7455, -0.1603, -0.6935, -0.677, -0.2464, 0.3458, -0.8137, -0.4672, 0.3233, -0.8724, -0.3667, 0.3233, -0.8724, -0.3667, 0.2112, -0.8901, -0.4038, 0.977, -0.008509, -0.2132, 0.9702, -0.1269, -0.2064, 0.9702, -0.1269, -0.2064, 0.936, -0.2134, -0.2798, 0.445, 0.7947, 0.4129, 0.445, 0.7947, 0.4129, 0.445, 0.7947, 0.4129, 0.445, 0.7947, 0.4129, -0.5896, 0.7945, -0.1452, -0.5896, 0.7945, -0.1452, -0.5896, 0.7945, -0.1452, -0.5896, 0.7945, -0.1452, -0.8092, -0.3036, -0.5031, -0.8092, -0.3036, -0.5031, -0.8092, -0.3036, -0.5031, -0.8092, -0.3036, -0.5031, 0.08946, -0.9821, -0.1657, 0.08946, -0.9821, -0.1657, 0.08946, -0.9821, -0.1657, 0.08946, -0.9821, -0.1657, 0.8647, -0.3034, 0.4002, 0.8647, -0.3034, 0.4002, 0.8647, -0.3034, 0.4002, 0.8647, -0.3034, 0.4002, -0.129, 0.8724, 0.4714, -0.129, 0.8724, 0.4714, -0.129, 0.8724, 0.4714, -0.129, 0.8724, 0.4714, -0.489, 0.7455, -0.4529, -0.489, 0.7455, -0.4529, -0.489, 0.7455, -0.4529, -0.489, 0.7455, -0.4529, -0.3587, -0.1264, -0.9248, -0.3587, -0.1264, -0.9248, -0.3587, -0.1264, -0.9248, -0.3587, -0.1264, -0.9248, 0.3604, 0.127, 0.9241, 0.3604, 0.127, 0.9241, 0.3604, 0.127, 0.9241, 0.3604, 0.127, 0.9241, 0.4893, -0.7454, 0.4527, 0.4893, -0.7454, 0.4527, 0.4893, -0.7454, 0.4527, 0.4893, -0.7454, 0.4527, 0.1293, -0.8723, -0.4716, 0.1293, -0.8723, -0.4716, 0.1293, -0.8723, -0.4716, 0.1293, -0.8723, -0.4716, -0.1559, 0.8729, -0.4623, -0.1559, 0.8729, -0.4623, -0.1559, 0.8729, -0.4623, -0.1559, 0.8729, -0.4623, -0.4624, 0.7449, 0.481, -0.4624, 0.7449, 0.481, -0.4624, 0.7449, 0.481, -0.4624, 0.7449, 0.481, -0.3065, -0.1281, 0.9432, -0.3065, -0.1281, 0.9432, -0.3065, -0.1281, 0.9432, -0.3065, -0.1281, 0.9432, 0.156, -0.8729, 0.4623, 0.156, -0.8729, 0.4623, 0.156, -0.8729, 0.4623, 0.156, -0.8729, 0.4623, 0.4624, -0.7449, -0.481, 0.4624, -0.7449, -0.481, 0.4624, -0.7449, -0.481, 0.4624, -0.7449, -0.481, 0.3065, 0.1281, -0.9432, 0.3065, 0.1281, -0.9432, 0.3065, 0.1281, -0.9432, 0.3065, 0.1281, -0.9432, -0.9329, 0.3329, 0.1372, -0.9329, 0.3329, 0.1372, -0.9329, 0.3329, 0.1372, -0.9329, 0.3329, 0.1372, -0.3912, 0.6669, -0.6342, -0.3912, 0.6669, -0.6342, -0.3912, 0.6669, -0.6342, -0.3912, 0.6669, -0.6342, 0.5417, 0.334, -0.7714, 0.5417, 0.334, -0.7714, 0.5417, 0.334, -0.7714, 0.5417, 0.334, -0.7714, -0.5414, -0.3341, 0.7715, -0.5414, -0.3341, 0.7715, -0.5414, -0.3341, 0.7715, -0.5414, -0.3341, 0.7715, 0.3911, -0.6669, 0.6342, 0.3911, -0.6669, 0.6342, 0.3911, -0.6669, 0.6342, 0.3911, -0.6669, 0.6342, 0.9329, -0.3329, -0.1373, 0.9329, -0.3329, -0.1373, 0.9329, -0.3329, -0.1373, 0.9329, -0.3329, -0.1373, -0.6263, 0.4901, 0.6063, -0.6263, 0.4901, 0.6063, -0.6263, 0.4901, 0.6063, -0.6263, 0.4901, 0.6063, -0.6593, 0.4917, -0.5688, -0.6593, 0.4917, -0.5688, -0.6593, 0.4917, -0.5688, -0.6593, 0.4917, -0.5688, 0.2187, -0.1862, -0.9579, 0.2187, -0.1862, -0.9579, 0.2187, -0.1862, -0.9579, 0.2187, -0.1862, -0.9579, 0.7945, -0.6068, -0.02315, 0.7945, -0.6068, -0.02315, 0.7945, -0.6068, -0.02315, 0.7945, -0.6068, -0.02315, 0.2729, -0.1881, 0.9435, 0.2729, -0.1881, 0.9435, 0.2729, -0.1881, 0.9435, 0.2729, -0.1881, 0.9435, -0.9535, -0.188, -0.2357, -0.9535, -0.188, -0.2357, -0.9535, -0.188, -0.2357, -0.9535, -0.188, -0.2357, -0.2117, 0.4912, -0.8449, -0.2117, 0.4912, -0.8449, -0.2117, 0.4912, -0.8449, -0.2117, 0.4912, -0.8449, 0.8224, 0.4917, -0.2863, 0.8224, 0.4917, -0.2863, 0.8224, 0.4917, -0.2863, 0.8224, 0.4917, -0.2863, 0.7205, -0.1878, 0.6675, 0.7205, -0.1878, 0.6675, 0.7205, -0.1878, 0.6675, 0.7205, -0.1878, 0.6675, -0.3773, -0.6072, 0.6992, -0.3773, -0.6072, 0.6992, -0.3773, -0.6072, 0.6992, -0.3773, -0.6072, 0.6992, 0.5246, -0.0006398, 0.8513, 0.5246, -0.0006398, 0.8513, 0.5246, -0.0006398, 0.8513, 0.5246, -0.0006398, 0.8513, -0.4748, -0.0001924, 0.8801, -0.4748, -0.0001924, 0.8801, -0.4748, -0.0001924, 0.8801, -0.4748, -0.0001924, 0.8801, -0.9996, -0.0004051, 0.0287, -0.9996, -0.0004051, 0.0287, -0.9996, -0.0004051, 0.0287, -0.9996, -0.0004051, 0.0287, -0.5248, -0.0002128, -0.8512, -0.5248, -0.0002128, -0.8512, -0.5248, -0.0002128, -0.8512, -0.5248, -0.0002128, -0.8512, 0.475, 0.001074, -0.88, 0.475, 0.001074, -0.88, 0.475, 0.001074, -0.88, 0.475, 0.001074, -0.88, 0.9996, 0.0004624, -0.0287, 0.9996, 0.0004624, -0.0287, 0.9996, 0.0004624, -0.0287, 0.9996, 0.0004624, -0.0287, -0.9393, 0.333, -0.08308, -0.9393, 0.333, -0.08308, -0.9393, 0.333, -0.08308, -0.9393, 0.333, -0.08308, -0.5849, -0.333, -0.7396, -0.5849, -0.333, -0.7396, -0.5849, -0.333, -0.7396, -0.5849, -0.333, -0.7396, 0.3542, -0.6661, -0.6565, 0.3542, -0.6661, -0.6565, 0.3542, -0.6661, -0.6565, 0.3542, -0.6661, -0.6565, 0.9392, -0.3331, 0.08319, 0.9392, -0.3331, 0.08319, 0.9392, -0.3331, 0.08319, 0.9392, -0.3331, 0.08319, 0.5849, 0.333, 0.7396, 0.5849, 0.333, 0.7396, 0.5849, 0.333, 0.7396, 0.5849, 0.333, 0.7396, -0.3541, 0.6665, 0.656, -0.3541, 0.6665, 0.656, -0.3541, 0.6665, 0.656, -0.3541, 0.6665, 0.656, -0.06524, 0.9974, -0.0302, -0.003296, 0.9977, -0.06824, 0.06058, 0.9975, 0.03562, 0.01677, 0.9868, -0.161, 0.06101, 0.9974, 0.03797, 0.05877, 0.9977, -0.03473, 0.06869, 0.9789, -0.1927, -0.06313, 0.9975, -0.03123, -0.1836, 0.9823, 0.03725, -0.126, 0.9868, 0.1015, 0.06241, 0.9975, 0.03444, 0.06409, 0.9974, 0.032, 0.00372, 0.9976, 0.06923, -0.06299, 0.9975, -0.03338, 0.03378, 0.9972, 0.06677, -0.1264, 0.982, -0.1404, 0.5246, -0.0007461, 0.8513, 0.5246, -0.0007461, 0.8513, 0.5246, -0.0007461, 0.8513, 0.5246, -0.0007461, 0.8513, -0.4748, -9.622e-05, 0.8801, -0.4748, -9.622e-05, 0.8801, -0.4748, -9.622e-05, 0.8801, -0.4748, -9.622e-05, 0.8801, -0.9996, -0.0001967, 0.0287, -0.9996, -0.0001967, 0.0287, -0.9996, -0.0001967, 0.0287, -0.9996, -0.0001967, 0.0287, -0.3763, 0.7681, -0.5181, -0.3213, 0.7591, -0.5662, -0.3325, 0.8165, -0.472, -0.2324, 0.7471, -0.6228, -0.3047, 0.8307, -0.4659, -0.2602, 0.8125, -0.5216, -0.2571, 0.8153, -0.5189, -0.3652, 0.7879, -0.4958, -0.4196, 0.7775, -0.4684, -0.3236, 0.8371, -0.4412, -0.3312, 0.8427, -0.4244, -0.3992, 0.7708, -0.4965, -0.4496, 0.8071, -0.3826, -0.4944, 0.6847, -0.5356, -0.6808, 0.1868, 0.7083, -0.6808, 0.1868, 0.7083, -0.6808, 0.1868, 0.7083, -0.6808, 0.1868, 0.7083, -0.8376, -0.4912, -0.2392, -0.8376, -0.4912, -0.2392, -0.8376, -0.4912, -0.2392, -0.8376, -0.4912, -0.2392, -0.1704, 0.2664, -0.9487, -0.1041, 0.2919, -0.9508, -0.1404, 0.3994, -0.906, -0.01996, 0.252, -0.9675, -0.1431, 0.4001, -0.9052, -0.09003, 0.3593, -0.9289, 0.03869, 0.2734, -0.9611, -0.1675, 0.2664, -0.9492, -0.9702, 0.1268, 0.2064, -0.9702, 0.1268, 0.2064, -0.9702, 0.1268, 0.2064, -0.9702, 0.1268, 0.2064, -0.6469, -0.7455, -0.1603, -0.6469, -0.7455, -0.1603, -0.6469, -0.7455, -0.1603, -0.6469, -0.7455, -0.1603, 0.3233, -0.8724, -0.3667, 0.3233, -0.8724, -0.3667, 0.3233, -0.8724, -0.3667, 0.3233, -0.8724, -0.3667, 0.4411, 0.09484, -0.8924, 0.5409, 0.3765, -0.7521, 0.4175, 0.1214, -0.9005, 0.4173, 0.235, -0.8779, 0.5396, 0.338, -0.7711, 0.5721, 0.04504, -0.8189, 0.3848, 0.2412, -0.8909, 0.3849, 0.2058, -0.8997, 0.4607, 0.1208, -0.8793, 0.5233, 0.1212, -0.8435, 0.5896, -0.7945, 0.1452, 0.5896, -0.7945, 0.1452, 0.5896, -0.7945, 0.1452, 0.5896, -0.7945, 0.1452, -0.4449, -0.7945, -0.4133, -0.4449, -0.7945, -0.4133, -0.4449, -0.7945, -0.4133, -0.4449, -0.7945, -0.4133, -0.3495, -0.7452, -0.5679, -0.3495, -0.7452, -0.5679, -0.3495, -0.7452, -0.5679, -0.3495, -0.7452, -0.5679, -0.3495, -0.7452, -0.5679, -0.3495, -0.7452, -0.5679, -0.3495, -0.7452, -0.5679, -0.3495, -0.7452, -0.5679, -0.3495, -0.7452, -0.5679, -0.3495, -0.7452, -0.5679, -0.3495, -0.7452, -0.5679, -0.3495, -0.7452, -0.5679, 0.0003535, -1.0, -0.0005787, 0.0003535, -1.0, -0.0005787, 0.0003535, -1.0, -0.0005787, 0.0003535, -1.0, -0.0005787, 0.0003535, -1.0, -0.0005787, 0.0003535, -1.0, -0.0005787, 0.6666, -0.7451, -0.01957, 0.6666, -0.7451, -0.01957, 0.6666, -0.7451, -0.01957, 0.6666, -0.7451, -0.01957, 0.6666, -0.7451, -0.01957, 0.6666, -0.7451, -0.01957, 0.3186, -0.7949, 0.5164, 0.3186, -0.7949, 0.5164, 0.3186, -0.7949, 0.5164, 0.3186, -0.7949, 0.5164, 0.3186, -0.7949, 0.5164, 0.3186, -0.7949, 0.5164, 0.3186, -0.7949, 0.5164, 0.3186, -0.7949, 0.5164, 0.3187, -0.7949, 0.5163, 0.3187, -0.7949, 0.5163, 0.3187, -0.7949, 0.5163, 0.3187, -0.7949, 0.5163, 0.3187, -0.7949, 0.5163, 0.3187, -0.7949, 0.5163, 0.1541, -0.3336, 0.93, 0.1541, -0.3336, 0.93, 0.1541, -0.3336, 0.93, 0.1541, -0.3336, 0.93, 0.1541, -0.3336, 0.93, 0.1541, -0.3336, 0.93, 0.1541, -0.3336, 0.93, 0.1541, -0.3336, 0.93, 0.1541, -0.3336, 0.93, 0.1541, -0.3336, 0.93, 0.1541, -0.3336, 0.93, 0.1541, -0.3336, 0.93, 0.1541, -0.3336, 0.93, 0.1537, -0.3334, 0.9302, 0.1545, -0.3338, 0.9299, 0.1541, -0.3336, 0.93, -0.862, -0.3338, 0.3814, -0.862, -0.3338, 0.3814, -0.862, -0.3338, 0.3814, -0.862, -0.3338, 0.3814, -0.862, -0.3338, 0.3814, -0.862, -0.3338, 0.3814, -0.4665, -0.1885, 0.8642, -0.4665, -0.1885, 0.8642, -0.4665, -0.1885, 0.8642, -0.4665, -0.1885, 0.8642, -0.4665, -0.1885, 0.8642, -0.4665, -0.1885, 0.8642, -0.4665, -0.1885, 0.8642, -0.4665, -0.1885, 0.8642, -0.7618, 0.3334, -0.5555, -0.7618, 0.3334, -0.5555, -0.7618, 0.3329, -0.5557, -0.7618, 0.3336, -0.5553, -0.7618, 0.3329, -0.5557, -0.7618, 0.3334, -0.5555, -0.7618, 0.3334, -0.5555, -0.7618, 0.3334, -0.5555, -0.7618, 0.3334, -0.5555, -0.7618, 0.3334, -0.5555, -0.7288, 0.3324, 0.5986, -0.7288, 0.3324, 0.5987, -0.7286, 0.3329, 0.5987, -0.7286, 0.3329, 0.5987, -0.7286, 0.3329, 0.5987, -0.7286, 0.3329, 0.5987, -0.7286, 0.3329, 0.5987, -0.7282, 0.333, 0.599, -0.7284, 0.3333, 0.5987, -0.7286, 0.3329, 0.5987, -0.5153, -0.1871, -0.8363, -0.5153, -0.1871, -0.8363, -0.5153, -0.1871, -0.8363, -0.5153, -0.1871, -0.8363, -0.5153, -0.1871, -0.8363, -0.5153, -0.1871, -0.8363, -0.5153, -0.1871, -0.8363, -0.5153, -0.1871, -0.8363, -0.1006, 0.3326, 0.9377, -0.1004, 0.3329, 0.9376, -0.1006, 0.3326, 0.9377, -0.1006, 0.3326, 0.9377, -0.1006, 0.3326, 0.9377, -0.1006, 0.3326, 0.9377, -0.1006, 0.3326, 0.9377, -0.1006, 0.3326, 0.9377, -0.1006, 0.3326, 0.9377, -0.1006, 0.3326, 0.9377, -0.9819, 0.1872, 0.0283, -0.9819, 0.1872, 0.0283, -0.9819, 0.1872, 0.0283, -0.9819, 0.1872, 0.0283, -0.9819, 0.1872, 0.0283, -0.9819, 0.1872, 0.0283, -0.9819, 0.1872, 0.0283, -0.9819, 0.1872, 0.0283, -0.9819, 0.1872, 0.0283, -0.9819, 0.1872, 0.0283, -0.9819, 0.1873, 0.02832, -0.9819, 0.1873, 0.02832, -0.9819, 0.1873, 0.02832, -0.9819, 0.1873, 0.02832, -0.3186, 0.7948, -0.5165, -0.3186, 0.7948, -0.5165, -0.3186, 0.7948, -0.5165, -0.3186, 0.7948, -0.5165, -0.3188, 0.7949, -0.5163, -0.3188, 0.7949, -0.5163, -0.3192, 0.7947, -0.5163, -0.3188, 0.7949, -0.5163, -0.3188, 0.7949, -0.5163, -0.3188, 0.7949, -0.5163, -0.3183, 0.7949, -0.5165, -0.3188, 0.7949, -0.5163, -0.3188, 0.7949, -0.5163, -0.3188, 0.7949, -0.5163, -0.1545, 0.3341, -0.9298, -0.1545, 0.3341, -0.9298, -0.1545, 0.3341, -0.9298, -0.1545, 0.3341, -0.9298, -0.1545, 0.3341, -0.9298, -0.1545, 0.3341, -0.9298, -0.1541, 0.3339, -0.9299, -0.1549, 0.334, -0.9297, -0.1541, 0.3339, -0.9299, -0.1544, 0.334, -0.9298, -0.1541, 0.3339, -0.9299, -0.1541, 0.3339, -0.9299, -0.1541, 0.3339, -0.9299, -0.1541, 0.3339, -0.9299, -0.1541, 0.3339, -0.9299, -0.1541, 0.3339, -0.9299, 0.1003, -0.3326, -0.9377, 0.1003, -0.3326, -0.9377, 0.1003, -0.3326, -0.9377, 0.1003, -0.3326, -0.9377, 0.1006, -0.3329, -0.9376, 0.1006, -0.3329, -0.9376, 0.1006, -0.3329, -0.9376, 0.1007, -0.3332, -0.9374, 0.1004, -0.3325, -0.9377, 0.1004, -0.3325, -0.9377, 0.1006, -0.3329, -0.9376, 0.1006, -0.3329, -0.9376, 0.1006, -0.3329, -0.9376, 0.1006, -0.3329, -0.9376, 0.1006, -0.3329, -0.9376, 0.1006, -0.3329, -0.9376, 0.2886, -0.7942, -0.5348, 0.2886, -0.7942, -0.5348, 0.2886, -0.7942, -0.5348, 0.2886, -0.7942, -0.5348, 0.2886, -0.7942, -0.5348, 0.2886, -0.7942, -0.5348, 0.2886, -0.7942, -0.5348, 0.2886, -0.7942, -0.5348, -0.5152, -0.1872, -0.8364, -0.5152, -0.1872, -0.8364, -0.5152, -0.1872, -0.8364, -0.5152, -0.1872, -0.8364, -0.5152, -0.1872, -0.8364, -0.5152, -0.1872, -0.8364, 0.6666, -0.7451, -0.01957, 0.6666, -0.7451, -0.01957, 0.6666, -0.7451, -0.01957, 0.6666, -0.7451, -0.01957, 0.6667, -0.7451, -0.01958, 0.6667, -0.7451, -0.01958, 0.6667, -0.7451, -0.01958, 0.6667, -0.7451, -0.01958, 0.6667, -0.7451, -0.01958, 0.6667, -0.7451, -0.01958, 0.6667, -0.7451, -0.01958, 0.6667, -0.7451, -0.01958, 0.7286, -0.3326, -0.5988, 0.7286, -0.3326, -0.5988, 0.7286, -0.3326, -0.5988, 0.7286, -0.3326, -0.5988, 0.7286, -0.3326, -0.5988, 0.7286, -0.3326, -0.5988, 0.7286, -0.3326, -0.5988, 0.7286, -0.3326, -0.5988, 0.7286, -0.3326, -0.5988, 0.7286, -0.3326, -0.5988, 0.7293, -0.3322, -0.5982, 0.728, -0.3329, -0.5994, 0.7298, -0.3319, -0.5977, 0.7276, -0.3331, -0.5998, 0.7275, -0.333, -0.5999, 0.7296, -0.3321, -0.5979, 0.9819, -0.1872, -0.02829, 0.9819, -0.1872, -0.02829, 0.9819, -0.1872, -0.02829, 0.9819, -0.1872, -0.02829, 0.2886, -0.7942, -0.5348, 0.2886, -0.7942, -0.5348, 0.2886, -0.7942, -0.5348, 0.2886, -0.7942, -0.5348, 0.2886, -0.7942, -0.5348, 0.2886, -0.7942, -0.5348, 0.7618, -0.3333, 0.5555, 0.7618, -0.3333, 0.5555, 0.7618, -0.3333, 0.5555, 0.7618, -0.3333, 0.5555, 0.7618, -0.3333, 0.5555, 0.7618, -0.3333, 0.5555, 0.7618, -0.3333, 0.5555, 0.7618, -0.3333, 0.5555, 0.7618, -0.3333, 0.5555, 0.7618, -0.3333, 0.5555, 0.7616, -0.3335, 0.5556, 0.7616, -0.3335, 0.5556, 0.7616, -0.3335, 0.5556, 0.7616, -0.3335, 0.5556, 0.7616, -0.3335, 0.5556, 0.7616, -0.3335, 0.5556, 0.3497, 0.745, 0.5681, 0.3494, 0.7452, 0.5679, 0.3494, 0.7452, 0.5679, 0.3494, 0.7452, 0.5679, 0.3494, 0.7452, 0.5679, 0.3494, 0.7452, 0.5679, 0.5151, 0.1872, 0.8364, 0.5151, 0.1872, 0.8364, 0.5151, 0.1872, 0.8364, 0.5151, 0.1872, 0.8364, 0.5151, 0.1872, 0.8364, 0.5151, 0.1872, 0.8364, 0.5151, 0.1872, 0.8364, 0.5151, 0.1872, 0.8364, -0.7286, 0.3329, 0.5986, -0.7286, 0.3329, 0.5986, -0.7286, 0.3329, 0.5986, -0.7286, 0.3329, 0.5986, -0.7286, 0.3329, 0.5986, -0.7286, 0.3329, 0.5986, 0.8825, 0.3334, 0.3318, 0.8825, 0.3334, 0.3318, 0.8825, 0.3334, 0.3318, 0.8825, 0.3334, 0.3318, 0.3496, 0.7452, 0.5679, 0.3496, 0.7452, 0.5679, 0.3496, 0.7452, 0.5679, 0.3496, 0.7452, 0.5679, 0.3496, 0.7452, 0.5679, 0.3496, 0.7452, 0.5679, -0.0003602, 1.0, 0.0005798, -0.0003602, 1.0, 0.0005798, -0.0003602, 1.0, 0.0005798, -0.0003602, 1.0, 0.0005798, -0.0003602, 1.0, 0.0005798, -0.0003602, 1.0, 0.0005798, 0.6065, 0.7949, -0.0169, 0.6065, 0.7949, -0.0169, 0.6065, 0.7949, -0.0169, 0.6065, 0.7949, -0.0169, 0.6065, 0.7949, -0.01696, 0.6065, 0.7949, -0.01696, 0.6065, 0.7949, -0.01696, 0.6065, 0.7949, -0.01696, 0.6065, 0.7949, -0.01696, 0.6065, 0.7949, -0.01696, 0.6065, 0.7949, -0.01696, 0.6065, 0.7949, -0.01696, 0.6065, 0.7949, -0.01696, 0.6065, 0.7949, -0.01696, -0.0003315, 1.0, 0.000599, -0.0003315, 1.0, 0.000599, -0.0003315, 1.0, 0.000599, -0.0003315, 1.0, 0.000599, -0.0003315, 1.0, 0.000599, -0.0003315, 1.0, 0.000599, -0.0003315, 1.0, 0.000599, -0.0003315, 1.0, 0.000599, -0.0003315, 1.0, 0.000599, -0.0003315, 1.0, 0.000599, -0.2887, 0.7943, 0.5346, -0.2887, 0.7943, 0.5346, -0.2887, 0.7943, 0.5346, -0.2887, 0.7943, 0.5346, -0.2887, 0.7943, 0.5346, -0.2887, 0.7943, 0.5346, -0.2887, 0.7943, 0.5346, -0.2887, 0.7943, 0.5346, 0.8619, 0.3339, -0.3816, 0.8619, 0.3339, -0.3816, 0.8619, 0.3339, -0.3816, 0.8619, 0.3339, -0.3816, 0.8619, 0.3339, -0.3816, 0.8619, 0.3339, -0.3816, 0.3164, 0.7459, -0.5861, 0.3164, 0.7459, -0.5861, 0.3164, 0.7459, -0.5861, 0.3164, 0.7459, -0.5861, 0.3164, 0.7459, -0.5861, 0.3164, 0.7459, -0.5861, -0.1006, 0.3328, 0.9376, -0.1006, 0.3328, 0.9376, -0.1006, 0.3328, 0.9376, -0.1006, 0.3328, 0.9376, -0.1006, 0.3328, 0.9376, -0.1006, 0.3328, 0.9376, -0.6667, 0.7451, 0.01955, -0.6667, 0.7451, 0.01955, -0.6667, 0.7451, 0.01955, -0.6667, 0.7451, 0.01955, -0.6667, 0.7451, 0.01955, -0.6667, 0.7451, 0.01955, -0.6667, 0.7451, 0.01955, -0.6667, 0.7451, 0.01955, -0.6667, 0.7451, 0.01955, -0.6667, 0.7451, 0.01955, -0.6667, 0.7451, 0.01963, -0.6667, 0.7451, 0.01963, -0.6667, 0.7451, 0.01963, -0.6667, 0.7451, 0.01963, -0.6667, 0.7451, 0.01963, -0.6667, 0.7451, 0.01963, 0.4665, 0.1884, -0.8642, 0.4665, 0.1884, -0.8642, 0.4665, 0.1884, -0.8642, 0.4665, 0.1884, -0.8642, 0.4665, 0.1884, -0.8642, 0.4665, 0.1884, -0.8642, 0.4665, 0.1884, -0.8642, 0.4665, 0.1884, -0.8642, 0.4665, 0.1884, -0.8642, 0.4665, 0.1884, -0.8642, 0.4661, 0.1885, -0.8644, 0.4661, 0.1885, -0.8644, 0.4661, 0.1885, -0.8644, 0.4661, 0.1885, -0.8644, 0.3163, 0.7457, -0.5864, 0.3163, 0.7457, -0.5864, 0.3163, 0.7457, -0.5864, 0.3163, 0.7457, -0.5864, 0.3163, 0.7457, -0.5864, 0.3163, 0.7457, -0.5864, 0.3163, 0.7457, -0.5864, 0.3163, 0.7457, -0.5864, 0.3163, 0.7457, -0.5864, 0.3163, 0.7457, -0.5864, -0.3163, -0.7458, 0.5863, -0.3163, -0.7458, 0.5863, -0.3163, -0.7458, 0.5863, -0.3163, -0.7458, 0.5863, -0.3163, -0.7458, 0.5863, -0.3163, -0.7458, 0.5863, -0.3163, -0.7458, 0.5863, -0.3163, -0.7458, 0.5863, -0.3163, -0.7458, 0.5863, -0.3163, -0.7458, 0.5863, -0.3164, -0.7458, 0.5863, -0.3164, -0.7458, 0.5863, -0.3164, -0.7458, 0.5863, -0.3164, -0.7458, 0.5863, -0.3164, -0.7458, 0.5863, -0.3164, -0.7458, 0.5863, 0.4171, 0.6567, -0.6283, 0.4363, 0.7396, -0.5125, 0.4354, 0.7392, -0.5139, 0.3481, 0.6936, -0.6307, 0.4363, 0.7397, -0.5124, 0.417, 0.6567, -0.6284, 0.3647, 0.7646, -0.5313, 0.4166, 0.6581, -0.6272, 0.1905, 0.7372, -0.6483, 0.1907, 0.7386, -0.6466, 0.2834, 0.7932, -0.539, 0.1905, 0.7372, -0.6482, 0.2095, 0.82, -0.5327, 0.2673, 0.7227, -0.6374, 0.2091, 0.8189, -0.5345, 0.2094, 0.8201, -0.5326, -0.3544, 0.6662, 0.6562, -0.3544, 0.6662, 0.6562, -0.3544, 0.6662, 0.6562, -0.3544, 0.6662, 0.6562, 0.3544, -0.6662, -0.6562, 0.3544, -0.6662, -0.6562, 0.3544, -0.6662, -0.6562, 0.3544, -0.6662, -0.6562, 0.9392, -0.333, 0.08317, 0.9392, -0.333, 0.08317, 0.9392, -0.333, 0.08317, 0.9392, -0.333, 0.08317, 0.5852, 0.333, 0.7394, 0.5852, 0.333, 0.7394, 0.5852, 0.333, 0.7394, 0.5852, 0.333, 0.7394, -0.5852, -0.333, -0.7394, -0.5852, -0.333, -0.7394, -0.5852, -0.333, -0.7394, -0.5852, -0.333, -0.7394, -0.9392, 0.333, -0.08313, -0.9392, 0.333, -0.08313, -0.9392, 0.333, -0.08313, -0.9392, 0.333, -0.08313, -0.2176, 0.3075, -0.9263, -0.3094, 0.2905, -0.9055, -0.1391, 0.3985, -0.9066, -0.137, 0.3995, -0.9064, -0.2049, 0.3735, -0.9047, -0.165, 0.2669, -0.9495, -0.1858, 0.3956, -0.8994, -0.1194, 0.1525, -0.9811, 0.4701, 0.08483, -0.8785, 0.4837, 0.1835, -0.8558, 0.3814, 0.1564, -0.9111, 0.3814, 0.1564, -0.9111, 0.9141, 0.2426, -0.3248, 0.8985, 0.3465, -0.2696, 0.862, 0.3338, -0.3815, 0.862, 0.3338, -0.3816, 0.862, 0.3338, -0.3816, 0.9442, 0.2529, -0.2112, 0.9532, 0.148, -0.2636, 0.9142, 0.243, -0.3243, 0.9171, 0.1355, -0.3749, 0.8712, 0.2282, -0.4347, 0.4166, 0.6071, 0.6766, 0.4166, 0.6071, 0.6766, 0.4166, 0.6071, 0.6766, 0.4166, 0.6071, 0.6766, 0.9385, 0.1879, -0.2897, 0.9385, 0.1879, -0.2897, 0.9385, 0.1879, -0.2897, 0.9385, 0.1879, -0.2897, 0.163, -0.4904, -0.8561, 0.163, -0.4904, -0.8561, 0.163, -0.4904, -0.8561, 0.163, -0.4904, -0.8561, -0.3233, 0.8724, 0.3667, -0.3233, 0.8724, 0.3667, -0.3233, 0.8724, 0.3667, -0.3233, 0.8724, 0.3667, 0.6469, 0.7455, 0.1603, 0.6469, 0.7455, 0.1603, 0.6469, 0.7455, 0.1603, 0.6469, 0.7455, 0.1603, 0.9702, -0.1268, -0.2064, 0.9702, -0.1268, -0.2064, 0.9702, -0.1268, -0.2064, 0.9702, -0.1268, -0.2064, -0.8647, 0.3034, -0.4002, -0.8647, 0.3034, -0.4002, -0.8647, 0.3034, -0.4002, -0.8647, 0.3034, -0.4002, -0.08931, 0.9822, 0.1654, -0.08931, 0.9822, 0.1654, -0.08931, 0.9822, 0.1654, -0.08931, 0.9822, 0.1654, 0.8095, 0.3035, 0.5026, 0.8095, 0.3035, 0.5026, 0.8095, 0.3035, 0.5026, 0.8095, 0.3035, 0.5026, -0.3587, -0.1264, -0.9248, -0.3587, -0.1264, -0.9248, -0.3587, -0.1264, -0.9248, -0.2637, -0.06461, -0.9624, -0.4889, 0.7455, -0.4529, -0.4889, 0.7455, -0.4529, -0.4889, 0.7455, -0.4529, -0.4889, 0.7455, -0.4529, -0.2729, 0.1881, -0.9435, -0.2729, 0.1881, -0.9435, -0.2729, 0.1881, -0.9435, -0.2729, 0.1881, -0.9435, -0.731, 0.6824, -0.002898, -0.7946, 0.6067, 0.02317, -0.7946, 0.6067, 0.02317, -0.7946, 0.6067, 0.02317, 0.9996, 0.0003612, -0.02872, 0.9996, 0.0003612, -0.02872, 0.9996, 0.0003612, -0.02872, 0.9996, 0.0003612, -0.02872, 0.475, 0.001074, -0.88, 0.475, 0.001074, -0.88, 0.475, 0.001074, -0.88, 0.475, 0.001074, -0.88, -0.5248, -0.0001564, -0.8512, -0.5248, -0.0001564, -0.8512, -0.5248, -0.0001564, -0.8512, -0.5248, -0.0001564, -0.8512, -0.6065, -0.7949, 0.01695, -0.6065, -0.7949, 0.01695, -0.6065, -0.7949, 0.01695, -0.6065, -0.7949, 0.01695, -0.6065, -0.7949, 0.01695, -0.6065, -0.7949, 0.01695, -0.4662, -0.1883, 0.8644, -0.4662, -0.1883, 0.8644, -0.4662, -0.1883, 0.8644, -0.4662, -0.1883, 0.8644, -0.4662, -0.1883, 0.8644, -0.4662, -0.1883, 0.8644, 0.0003537, -1.0, -0.0005789, 0.0003537, -1.0, -0.0005789, 0.0003537, -1.0, -0.0005789, 0.0003537, -1.0, -0.0005789, 0.0003537, -1.0, -0.0005789, 0.0003537, -1.0, -0.0005789, 0.0003537, -1.0, -0.0005789, 0.0003537, -1.0, -0.0005789, 0.0003537, -1.0, -0.0005789, 0.0003537, -1.0, -0.0005789, 0.9819, -0.1872, -0.0283, 0.9819, -0.1872, -0.0283, 0.9819, -0.1872, -0.0283, 0.9819, -0.1872, -0.0283, 0.9819, -0.1872, -0.0283, 0.9819, -0.1872, -0.0283, 0.9819, -0.1872, -0.0283, 0.9819, -0.1872, -0.0283, 0.9819, -0.1872, -0.0283, 0.9819, -0.1872, -0.0283, 0.8825, 0.3335, 0.3317, 0.8825, 0.3335, 0.3317, 0.8825, 0.3335, 0.3317, 0.8825, 0.3335, 0.3317, 0.8825, 0.3335, 0.3317, 0.8825, 0.3335, 0.3317, 0.8825, 0.3335, 0.3317, 0.8825, 0.3335, 0.3317, 0.8825, 0.3335, 0.3317, 0.8825, 0.3335, 0.3317, 0.8825, 0.3335, 0.3317, 0.8825, 0.3335, 0.3317, 0.5153, 0.1872, 0.8363, 0.5153, 0.1872, 0.8363, 0.5153, 0.1872, 0.8363, 0.5153, 0.1872, 0.8363, 0.5153, 0.1872, 0.8363, 0.5153, 0.1872, 0.8363, 0.3494, 0.7452, 0.568, 0.3494, 0.7452, 0.568, 0.3494, 0.7452, 0.568, 0.3494, 0.7452, 0.568, 0.3494, 0.7452, 0.568, 0.3494, 0.7452, 0.568, 0.8619, 0.3339, -0.3816, 0.8619, 0.3339, -0.3816, 0.8619, 0.3339, -0.3816, 0.8619, 0.3339, -0.3816, 0.8619, 0.3339, -0.3816, 0.8619, 0.3339, -0.3816, 0.8619, 0.3339, -0.3816, 0.8619, 0.3339, -0.3816, 0.8619, 0.3339, -0.3816, 0.8619, 0.3339, -0.3816, -0.2829, -0.7003, -0.6554, -0.2829, -0.7003, -0.6554, -0.2829, -0.7003, -0.6554, -0.3936, -0.6603, -0.6396, -0.3936, -0.6603, -0.6396, -0.3936, -0.6603, -0.6396, 0.6145, -0.7795, -0.1214, 0.7071, -0.7022, -0.08306, 0.7279, -0.6857, -0.0006393, 0.6671, -0.7249, 0.1716, 0.5151, -0.8541, -0.07156, 0.7567, -0.6534, -0.02274, 0.7507, -0.6603, -0.02193, 0.6796, -0.7263, -0.1032, 0.6174, -0.7824, -0.08139, 0.5739, -0.8188, -0.01694, 0.6106, -0.7813, -0.1293, 0.6883, -0.7165, 0.1131, -0.9596, 0.2673, 0.08772, -0.9596, 0.2673, 0.08772, -0.9596, 0.2673, 0.08773, -0.9799, 0.1552, 0.1254, -0.9799, 0.1552, 0.1254, -0.9799, 0.1552, 0.1254, -0.8816, -0.3627, 0.3021, -0.8376, -0.4138, 0.3565, -0.798, -0.4197, 0.4325, -0.8519, -0.2297, 0.4707, -0.8386, -0.4428, 0.3173, -0.8404, -0.4355, 0.3225, -0.8964, -0.3239, 0.3025, -0.8974, -0.2576, 0.3583, -0.8712, -0.2283, 0.4347, -0.9177, -0.2358, 0.3198, -0.7843, -0.4065, 0.4685, -0.9142, -0.2425, 0.3248, -0.7454, 0.4188, 0.5186, -0.7454, 0.4188, 0.5186, -0.8026, 0.3151, 0.5065, -0.8026, 0.3151, 0.5065, -0.8026, 0.3151, 0.5065, -0.7454, 0.4188, 0.5186, -0.1322, 0.14, 0.9813, -0.3018, 0.2555, 0.9185, -0.1716, 0.2423, 0.9549, -0.05927, 0.2255, 0.9724, -0.05508, 0.2259, 0.9726, -0.1757, 0.2418, 0.9543, -0.1414, 0.4342, 0.8896, -0.02432, 0.4187, 0.9078, 0.01713, 0.3152, 0.9489, 0.01713, 0.3152, 0.9489, 0.01711, 0.3153, 0.9489, -0.02433, 0.4188, 0.9078, -0.6319, -0.7684, -0.1016, -0.5865, -0.8031, 0.1048, -0.6589, -0.7516, 0.03054, -0.6592, -0.7508, -0.04172, -0.5268, -0.8477, -0.06224, -0.6771, -0.7338, 0.05488, -0.6557, -0.7509, 0.07886, -0.5655, -0.8222, 0.06568, -0.5331, -0.8461, 0.005608, -0.5573, -0.8243, 0.0998])] * 3)])

# ---- objects
ob_cage___photon = bpy.data.objects.new('cage à photon', me_cage___photon)

# ---- transforms, parenting, visibility, modifiers, constraints
ob_cage___photon.location = (0.0, 0.0, 0.0)
ob_cage___photon.rotation_euler = (1.571, -0.0, 0.0)
ob_cage___photon.lineart.crease_threshold = 0.0

# ---- collection membership
col_collection.objects.link(ob_cage___photon)

# ---- scene / render settings (as saved in the file)
scene.frame_start = 1; scene.frame_end = 250; scene.frame_set(1)
scene.render.engine = 'CYCLES'
scene.cycles.use_denoising = False
scene.cycles.samples = 128
scene.cycles.sampling_pattern = 'TABULATED_SOBOL'
scene.cycles.use_adaptive_sampling = False
scene.cycles.use_light_tree = False
scene.view_settings.view_transform = 'Filmic'
bpy.context.view_layer.update()

# ---- added for rendering (the .blend has no active camera and no usable light): camera, sun
cam_auto = bpy.data.cameras.new('AutoCamera')
cam_auto.lens = 50.0
cam_auto.sensor_width = 36.0
cam_auto.clip_end = 1000.0
ob_auto_camera = bpy.data.objects.new('AutoCamera', cam_auto)
scene.collection.objects.link(ob_auto_camera)
ob_auto_camera.location = (0.240464, -0.287709, 0.192171)
ob_auto_camera.rotation_euler = (1.09748, -7.21219e-08, 0.694738)
scene.camera = ob_auto_camera
light_auto_sun = bpy.data.lights.new('AutoSun', 'SUN')
light_auto_sun.energy = 3.0
light_auto_sun.angle = 0.0523599
ob_auto_sun = bpy.data.objects.new('AutoSun', light_auto_sun)
scene.collection.objects.link(ob_auto_sun)
ob_auto_sun.rotation_euler = (0.872665, 0.174533, 0.523599)
bpy.context.view_layer.update()
